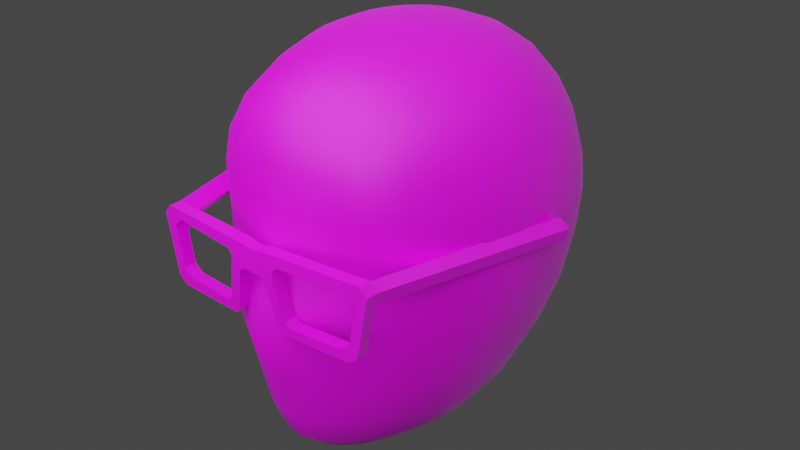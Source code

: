 # Source: user.blend  (saved by Blender 3.0.42; exported with 4.5.12 LTS)
import bpy
from mathutils import Matrix  # noqa: F401  (used for matrix-valued properties, if any)

bpy.ops.wm.read_factory_settings(use_empty=True)
scene = bpy.context.scene
scene.name = 'Scene'

# ---- collections
col_collection = bpy.data.collections.new('Collection'); scene.collection.children.link(col_collection)

# ---- images (referenced by path relative to the original .blend; pixels are not part of the script)
import os
ASSET_DIR = os.environ.get("B2B_ASSET_DIR", "")  # directory of the original .blend (textures are referenced by path, not embedded)
HERE = os.path.dirname(os.path.abspath(__file__))  # packed textures are extracted next to this script under _unpacked/

def load_image(name, relpath, width, height, colorspace="sRGB"):
    """Load a texture the original file referenced (path relative to the .blend, or extracted next to this script)."""
    p = next((c for c in (os.path.join(HERE, relpath), os.path.join(ASSET_DIR, relpath)) if relpath and os.path.exists(c)), "")
    if p:
        img = bpy.data.images.load(p, check_existing=True)
        img.name = name
    else:  # same state as the original file: an image datablock whose file is absent (Cycles renders it pink)
        img = bpy.data.images.new(name, width, height)
        img.source = "FILE"
        img.filepath = "//" + (relpath or name)
    img.colorspace_settings.name = colorspace
    return img
img_face_png = load_image('Face.png', 'Face.png', 1024, 1024, 'sRGB')

# ---- materials (node trees are filled in below, after node groups)
mat_material_001 = bpy.data.materials.new('Material.001')

# ---- node groups
ng_auto_smooth = bpy.data.node_groups.new('Auto Smooth', 'GeometryNodeTree')
_s = ng_auto_smooth.interface.new_socket(name='Geometry', in_out='OUTPUT', socket_type='NodeSocketGeometry')
_s = ng_auto_smooth.interface.new_socket(name='Geometry', in_out='INPUT', socket_type='NodeSocketGeometry')
_s = ng_auto_smooth.interface.new_socket(name='Angle', in_out='INPUT', socket_type='NodeSocketFloat')
_s.subtype = 'ANGLE'
_s.min_value = 0.0
_s.max_value = 3.142
ng_auto_smooth.is_modifier = True
_N = ng_auto_smooth.nodes; _L = ng_auto_smooth.links
n0 = _N.new('NodeGroupOutput'); n0.name = 'Group Output'; n0.location = (480, -100)
n1 = _N.new('NodeGroupInput'); n1.name = 'Group Input'; n1.location = (-420, -300)
n2 = _N.new('NodeGroupInput'); n2.name = 'Group Input.001'; n2.location = (-60, -100)
n3 = _N.new('GeometryNodeSetShadeSmooth'); n3.name = 'Set Shade Smooth'; n3.location = (120, -100)
n3.domain = 'EDGE'
n4 = _N.new('GeometryNodeSetShadeSmooth'); n4.name = 'Set Shade Smooth.001'; n4.location = (300, -100)
n5 = _N.new('GeometryNodeInputMeshEdgeAngle'); n5.name = 'Edge Angle'; n5.location = (-420, -220)
n6 = _N.new('GeometryNodeInputEdgeSmooth'); n6.name = 'Is Edge Smooth'; n6.location = (-60, -160)
n7 = _N.new('GeometryNodeInputShadeSmooth'); n7.name = 'Is Face Smooth'; n7.location = (-240, -340)
n8 = _N.new('FunctionNodeBooleanMath'); n8.name = 'Boolean Math'; n8.location = (-60, -220)
n9 = _N.new('FunctionNodeCompare'); n9.name = 'Compare'; n9.location = (-240, -180)
n9.operation = 'LESS_EQUAL'
_L.new(n5.outputs[0], n9.inputs[0])
_L.new(n4.outputs[0], n0.inputs[0])
_L.new(n1.outputs[1], n9.inputs[1])
_L.new(n9.outputs[0], n8.inputs[0])
_L.new(n7.outputs[0], n8.inputs[1])
_L.new(n2.outputs[0], n3.inputs[0])
_L.new(n6.outputs[0], n3.inputs[1])
_L.new(n3.outputs[0], n4.inputs[0])
_L.new(n8.outputs[0], n3.inputs[2])
n0.is_active_output = True

# ---- material node trees
mat_material_001.use_nodes = True; mat_material_001.node_tree.nodes.clear()
_N = mat_material_001.node_tree.nodes; _L = mat_material_001.node_tree.links
n0 = _N.new('ShaderNodeBsdfPrincipled'); n0.name = 'Principled BSDF'; n0.location = (10, 300)
n0.distribution = 'GGX'
n0.subsurface_method = 'RANDOM_WALK_SKIN'
n0.inputs[3].default_value = 1.45
n0.inputs[27].default_value = (0.0, 0.0, 0.0, 1.0)
n0.inputs[28].default_value = 1.0
n1 = _N.new('ShaderNodeOutputMaterial'); n1.name = 'Material Output'; n1.location = (300, 300)
n2 = _N.new('ShaderNodeTexImage'); n2.name = 'Image Texture'; n2.location = (-280, 270)
n2.image = img_face_png
_L.new(n0.outputs[0], n1.inputs[0])
_L.new(n2.outputs[0], n0.inputs[0])
n1.is_active_output = True

# ---- world
world_world = bpy.data.worlds.new('World'); scene.world = world_world
world_world.use_nodes = True; world_world.node_tree.nodes.clear()
_N = world_world.node_tree.nodes; _L = world_world.node_tree.links
n0 = _N.new('ShaderNodeOutputWorld'); n0.name = 'World Output'; n0.location = (300, 300)
n1 = _N.new('ShaderNodeBackground'); n1.name = 'Background'; n1.location = (10, 300)
n1.inputs[0].default_value = (0.05088, 0.05088, 0.05088, 1.0)
_L.new(n1.outputs[0], n0.inputs[0])
n0.is_active_output = True
world_world.color = (0.05088, 0.05088, 0.05088)
world_world.use_sun_shadow = False
world_world.sun_shadow_jitter_overblur = 0.0

# ---- lights
light_area = bpy.data.lights.new('Area', 'AREA')
light_area.transmission_factor = 0.0
light_area.energy = 785.4
light_area.shadow_soft_size = 1.0
light_area.shadow_maximum_resolution = 0.006
light_area.use_absolute_resolution = True
light_area.size = 1.0
light_area.size_y = 1.0
light_area_001 = bpy.data.lights.new('Area.001', 'AREA')
light_area_001.transmission_factor = 0.0
light_area_001.energy = 392.7
light_area_001.shadow_soft_size = 1.0
light_area_001.shadow_maximum_resolution = 0.006
light_area_001.use_absolute_resolution = True
light_area_001.size = 1.0
light_area_001.size_y = 1.0

# ---- meshes
me_sphere = bpy.data.meshes.new('Sphere')
me_sphere.from_pydata([(0.0, -0.05316, -0.8832), (0.0, 0.1856, -0.8279), (0.0, 0.4247, -0.718), (0.0, 0.6427, -0.5103), (0.0, 0.8141, -0.2595), (0.0, 0.9239, -0.005552), (0.0, 0.9808, 0.2372), (0.0, 0.8315, 1.014), (0.0, 0.7071, 1.154), (0.0, 0.5556, 1.256), (-0.03376, -0.0573, -0.883), (-0.06621, 0.1777, -0.8273), (-0.09613, 0.4134, -0.7175), (-0.1223, 0.6288, -0.5103), (-0.1439, 0.798, -0.2595), (-0.1599, 0.9061, -0.005552), (-0.1697, 0.9619, 0.2372), (-0.173, 0.9808, 0.4578), (-0.1697, 0.9619, 0.6548), (-0.1599, 0.9061, 0.8424), (-0.1439, 0.8155, 1.014), (-0.1223, 0.6935, 1.154), (-0.09613, 0.5449, 1.256), (-0.06621, 0.3753, 1.323), (-0.03376, 0.1913, 1.358), (-0.06621, -0.06957, -0.8825), (-0.1299, 0.1539, -0.8257), (-0.1886, 0.3798, -0.7159), (-0.24, 0.5875, -0.5103), (-0.2822, 0.7505, -0.2595), (-0.3136, 0.8536, -0.005552), (-0.3329, 0.9061, 0.2372), (-0.3394, 0.9239, 0.4578), (-0.3329, 0.9061, 0.6548), (-0.3136, 0.8536, 0.8424), (-0.2822, 0.7682, 1.014), (-0.24, 0.6533, 1.154), (-0.1886, 0.5133, 1.256), (-0.1299, 0.3536, 1.323), (-0.06621, 0.1802, 1.358), (-0.09613, -0.08951, -0.8816), (-0.1886, 0.1154, -0.8231), (-0.2737, 0.3251, -0.7133), (-0.3484, 0.52, -0.5103), (-0.4097, 0.6732, -0.2595), (-0.4552, 0.7682, -0.005552), (-0.4833, 0.8155, 0.2372), (-0.4927, 0.8315, 0.4578), (-0.4833, 0.8155, 0.6548), (-0.4552, 0.7682, 0.8424), (-0.4097, 0.6913, 1.014), (-0.3484, 0.5879, 1.154), (-0.2737, 0.4619, 1.256), (-0.1886, 0.3182, 1.323), (-0.09613, 0.1622, 1.358), (-0.1223, -0.1164, -0.8805), (-0.24, 0.06325, -0.8198), (-0.3484, 0.2509, -0.7097), (-0.4435, 0.4284, -0.5103), (-0.5214, 0.5692, -0.2595), (-0.5794, 0.6533, -0.005552), (-0.6151, 0.6935, 0.2372), (-0.6271, 0.7071, 0.4578), (-0.6151, 0.6935, 0.6548), (-0.5794, 0.6533, 0.8424), (-0.5214, 0.5879, 1.014), (-0.4435, 0.5, 1.154), (-0.3484, 0.3928, 1.256), (-0.24, 0.2706, 1.323), (-0.1223, 0.1379, 1.358), (-0.1439, -0.1495, -0.8794), (-0.2822, -0.0004793, -0.816), (-0.4097, 0.1599, -0.7052), (-0.5214, 0.3157, -0.5103), (-0.6132, 0.4411, -0.2595), (-0.6813, 0.5132, -0.005552), (-0.7233, 0.5449, 0.2372), (-0.7374, 0.5556, 0.4578), (-0.7233, 0.5449, 0.6548), (-0.6813, 0.5133, 0.8424), (-0.6132, 0.4619, 1.014), (-0.5214, 0.3928, 1.154), (-0.4097, 0.3087, 1.256), (-0.2822, 0.2126, 1.323), (-0.1439, 0.1084, 1.358), (-0.1599, -0.1887, -0.8783), (-0.3136, -0.0735, -0.8121), (-0.4552, 0.05527, -0.7), (-0.5794, 0.1855, -0.5103), (-0.6813, 0.2928, -0.2595), (-0.757, 0.3534, -0.005552), (-0.8028, 0.3753, 0.2372), (-0.8174, 0.3827, 0.4578), (-0.8016, 0.3753, 0.6548), (-0.7558, 0.3536, 0.8424), (-0.6812, 0.3182, 1.014), (-0.5794, 0.2706, 1.154), (-0.4552, 0.2126, 1.256), (-0.3136, 0.1464, 1.323), (-0.1599, 0.07466, 1.358), (-0.1697, -0.2332, -0.8774), (-0.3329, -0.153, -0.8084), (-0.4833, -0.05921, -0.6945), (-0.6151, 0.04242, -0.5097), (-0.7233, 0.1294, -0.2595), (-0.8034, 0.1781, -0.005552), (-0.8495, 0.1913, 0.2372), (-0.8641, 0.1951, 0.4578), (-0.8474, 0.1913, 0.6548), (-0.7997, 0.1802, 0.8424), (-0.7222, 0.1622, 1.014), (-0.6151, 0.1379, 1.154), (-0.4833, 0.1084, 1.256), (-0.3329, 0.07466, 1.323), (-0.1697, 0.03806, 1.358), (-0.173, -0.2815, -0.8768), (-0.3394, -0.2361, -0.8054), (-0.4927, -0.1792, -0.6893), (-0.6271, -0.1082, -0.5082), (-0.7374, -0.04348, -0.2595), (-0.8186, -0.007744, -0.005552), (-0.8646, -0.0003816, 0.2372), (-0.8787, -1.639e-07, 0.4578), (-0.8619, -8.941e-08, 0.6548), (-0.8139, -1.49e-07, 0.8424), (-0.7356, -1.043e-07, 1.014), (-0.6271, -4.47e-08, 1.154), (-0.4927, -1.118e-07, 1.256), (-0.3394, -9.686e-08, 1.323), (-0.173, -7.451e-08, 1.358), (-0.1697, -0.3319, -0.8766), (-0.3329, -0.3221, -0.8033), (-0.4833, -0.3001, -0.6849), (-0.6151, -0.2608, -0.506), (-0.7233, -0.2193, -0.2595), (-0.8029, -0.1973, -0.005552), (-0.848, -0.1953, 0.2372), (-0.8619, -0.1951, 0.4578), (-0.8453, -0.1913, 0.6548), (-0.7983, -0.1802, 0.8424), (-0.7215, -0.1622, 1.014), (-0.6151, -0.1379, 1.154), (-0.4833, -0.1084, 1.256), (-0.3329, -0.07466, 1.323), (-0.1697, -0.03806, 1.358), (-0.1599, -0.3824, -0.8766), (-0.3136, -0.4125, -0.8022), (-0.4552, -0.4171, -0.6817), (-0.5794, -0.4092, -0.5038), (-0.6813, -0.3913, -0.2595), (-0.7564, -0.3834, -0.005552), (-0.7988, -0.3866, 0.2372), (-0.8119, -0.3842, 0.4578), (-0.7963, -0.3801, 0.6548), (-0.752, -0.365, 0.8424), (-0.6795, -0.3259, 1.015), (-0.5792, -0.2711, 1.154), (-0.4552, -0.2126, 1.256), (-0.3136, -0.1464, 1.323), (-0.1599, -0.07466, 1.358), (-0.1439, -0.4307, -0.877), (-0.2822, -0.5026, -0.802), (-0.4097, -0.5296, -0.6798), (-0.5214, -0.5477, -0.502), (-0.6132, -0.5526, -0.2595), (-0.6812, -0.5585, -0.005552), (-0.7203, -0.5665, 0.2372), (-0.7326, -0.5656, 0.4578), (-0.7185, -0.5651, 0.6549), (-0.6755, -0.5516, 0.846), (-0.6072, -0.5, 1.022), (-0.5171, -0.4093, 1.16), (-0.4078, -0.3136, 1.259), (-0.2822, -0.2127, 1.323), (-0.1439, -0.1084, 1.358), (-0.1223, -0.4747, -0.8775), (-0.24, -0.5874, -0.8025), (-0.3484, -0.6396, -0.6792), (-0.4435, -0.6707, -0.5008), (-0.5214, -0.6964, -0.2595), (-0.5794, -0.7152, -0.005552), (-0.6145, -0.7242, 0.2372), (-0.6256, -0.7203, 0.4578), (-0.6102, -0.7429, 0.6598), (-0.5679, -0.7393, 0.857), (-0.5062, -0.672, 1.035), (-0.4314, -0.5469, 1.171), (-0.3429, -0.4075, 1.264), (-0.2394, -0.2722, 1.324), (-0.1223, -0.1379, 1.358), (-0.09613, -0.5119, -0.878), (-0.1886, -0.6615, -0.8034), (-0.2737, -0.7408, -0.6794), (-0.3484, -0.787, -0.5004), (-0.4097, -0.8165, -0.2595), (-0.4552, -0.8461, -0.005552), (-0.4833, -0.8299, 0.2372), (-0.4917, -0.8182, 0.4591), (-0.4744, -0.8535, 0.6665), (-0.4363, -0.865, 0.8671), (-0.3852, -0.7995, 1.047), (-0.3292, -0.6595, 1.181), (-0.2647, -0.4863, 1.268), (-0.1872, -0.3219, 1.325), (-0.09613, -0.1622, 1.358), (-0.06621, -0.5403, -0.8786), (-0.1299, -0.7199, -0.8044), (-0.1886, -0.8301, -0.6801), (-0.24, -0.8898, -0.5004), (-0.2822, -0.9184, -0.2595), (-0.3136, -0.9711, -0.005552), (-0.3329, -0.9188, 0.2372), (-0.3372, -0.8925, 0.4606), (-0.321, -0.9155, 0.6704), (-0.291, -0.9213, 0.8719), (-0.254, -0.8649, 1.052), (-0.2178, -0.7289, 1.185), (-0.1779, -0.5425, 1.27), (-0.1277, -0.3595, 1.326), (-0.06621, -0.1802, 1.358), (-0.03376, -0.5582, -0.8789), (-0.06621, -0.7578, -0.8051), (-0.09613, -0.8917, -0.6808), (-0.1223, -0.9614, -0.5007), (-0.1439, -1.015, -0.2595), (-0.1599, -1.072, -0.005552), (-0.1697, -1.044, 0.2372), (-0.1711, -0.9659, 0.4603), (-0.158, -0.9607, 0.6701), (-0.1372, -0.9472, 0.8721), (-0.1157, -0.8859, 1.052), (-0.09944, -0.7612, 1.185), (-0.08411, -0.5772, 1.272), (-0.06357, -0.3824, 1.327), (-0.03376, -0.1913, 1.358), (0.0, -0.5643, -0.879), (0.0, -0.7712, -0.8054), (0.0, -0.9145, -0.681), (0.0, -0.9874, -0.5008), (0.0, -1.055, -0.2595), (0.0, -1.171, -0.005552), (0.0, -1.117, 0.2372), (0.001478, -1.036, 0.4597), (0.01162, -0.9941, 0.67), (0.02291, -0.9699, 0.8724), (0.02817, -0.9108, 1.052), (0.02294, -0.7781, 1.185), (0.01203, -0.5884, 1.272), (0.002642, -0.3897, 1.327), (0.0, -0.1951, 1.358), (0.0, -0.3027, -0.9025), (0.0, 1.0, 0.4578), (0.0, 0.9808, 0.6548), (0.0, 0.9239, 0.8424), (0.0, 0.3827, 1.323), (0.0, 0.1951, 1.358), (0.0, -8.941e-08, 1.368), (0.03376, -0.0573, -0.883), (0.06621, 0.1777, -0.8273), (0.09613, 0.4134, -0.7175), (0.1223, 0.6288, -0.5103), (0.1439, 0.798, -0.2595), (0.1599, 0.9061, -0.005552), (0.1697, 0.9619, 0.2372), (0.173, 0.9808, 0.4578), (0.1697, 0.9619, 0.6548), (0.1599, 0.9061, 0.8424), (0.1439, 0.8155, 1.014), (0.1223, 0.6935, 1.154), (0.09613, 0.5449, 1.256), (0.06621, 0.3753, 1.323), (0.03376, 0.1913, 1.358), (0.06621, -0.06957, -0.8825), (0.1299, 0.1539, -0.8257), (0.1886, 0.3798, -0.7159), (0.24, 0.5875, -0.5103), (0.2822, 0.7505, -0.2595), (0.3136, 0.8536, -0.005552), (0.3329, 0.9061, 0.2372), (0.3394, 0.9239, 0.4578), (0.3329, 0.9061, 0.6548), (0.3136, 0.8536, 0.8424), (0.2822, 0.7682, 1.014), (0.24, 0.6533, 1.154), (0.1886, 0.5133, 1.256), (0.1299, 0.3536, 1.323), (0.06621, 0.1802, 1.358), (0.09613, -0.08951, -0.8816), (0.1886, 0.1154, -0.8231), (0.2737, 0.3251, -0.7133), (0.3484, 0.52, -0.5103), (0.4097, 0.6732, -0.2595), (0.4552, 0.7682, -0.005552), (0.4833, 0.8155, 0.2372), (0.4927, 0.8315, 0.4578), (0.4833, 0.8155, 0.6548), (0.4552, 0.7682, 0.8424), (0.4097, 0.6913, 1.014), (0.3484, 0.5879, 1.154), (0.2737, 0.4619, 1.256), (0.1886, 0.3182, 1.323), (0.09613, 0.1622, 1.358), (0.1223, -0.1164, -0.8805), (0.24, 0.06325, -0.8198), (0.3484, 0.2509, -0.7097), (0.4435, 0.4284, -0.5103), (0.5214, 0.5692, -0.2595), (0.5794, 0.6533, -0.005552), (0.6151, 0.6935, 0.2372), (0.6271, 0.7071, 0.4578), (0.6151, 0.6935, 0.6548), (0.5794, 0.6533, 0.8424), (0.5214, 0.5879, 1.014), (0.4435, 0.5, 1.154), (0.3484, 0.3928, 1.256), (0.24, 0.2706, 1.323), (0.1223, 0.1379, 1.358), (0.1439, -0.1495, -0.8794), (0.2822, -0.0004793, -0.816), (0.4097, 0.1599, -0.7052), (0.5214, 0.3157, -0.5103), (0.6132, 0.4411, -0.2595), (0.6813, 0.5132, -0.005552), (0.7233, 0.5449, 0.2372), (0.7374, 0.5556, 0.4578), (0.7233, 0.5449, 0.6548), (0.6813, 0.5133, 0.8424), (0.6132, 0.4619, 1.014), (0.5214, 0.3928, 1.154), (0.4097, 0.3087, 1.256), (0.2822, 0.2126, 1.323), (0.1439, 0.1084, 1.358), (0.1599, -0.1887, -0.8783), (0.3136, -0.0735, -0.8121), (0.4552, 0.05527, -0.7), (0.5794, 0.1855, -0.5103), (0.6813, 0.2928, -0.2595), (0.757, 0.3534, -0.005552), (0.8028, 0.3753, 0.2372), (0.8174, 0.3827, 0.4578), (0.8016, 0.3753, 0.6548), (0.7558, 0.3536, 0.8424), (0.6812, 0.3182, 1.014), (0.5794, 0.2706, 1.154), (0.4552, 0.2126, 1.256), (0.3136, 0.1464, 1.323), (0.1599, 0.07466, 1.358), (0.1697, -0.2332, -0.8774), (0.3329, -0.153, -0.8084), (0.4833, -0.05921, -0.6945), (0.6151, 0.04242, -0.5097), (0.7233, 0.1294, -0.2595), (0.8034, 0.1781, -0.005552), (0.8495, 0.1913, 0.2372), (0.8641, 0.1951, 0.4578), (0.8474, 0.1913, 0.6548), (0.7997, 0.1802, 0.8424), (0.7222, 0.1622, 1.014), (0.6151, 0.1379, 1.154), (0.4833, 0.1084, 1.256), (0.3329, 0.07466, 1.323), (0.1697, 0.03806, 1.358), (0.173, -0.2815, -0.8768), (0.3394, -0.2361, -0.8054), (0.4927, -0.1792, -0.6893), (0.6271, -0.1082, -0.5082), (0.7374, -0.04348, -0.2595), (0.8186, -0.007744, -0.005552), (0.8646, -0.0003816, 0.2372), (0.8787, -1.639e-07, 0.4578), (0.8619, -8.941e-08, 0.6548), (0.8139, -1.49e-07, 0.8424), (0.7356, -1.043e-07, 1.014), (0.6271, -4.47e-08, 1.154), (0.4927, -1.118e-07, 1.256), (0.3394, -9.686e-08, 1.323), (0.173, -7.451e-08, 1.358), (0.1697, -0.3319, -0.8766), (0.3329, -0.3221, -0.8033), (0.4833, -0.3001, -0.6849), (0.6151, -0.2608, -0.506), (0.7233, -0.2193, -0.2595), (0.8029, -0.1973, -0.005552), (0.848, -0.1953, 0.2372), (0.8619, -0.1951, 0.4578), (0.8453, -0.1913, 0.6548), (0.7983, -0.1802, 0.8424), (0.7215, -0.1622, 1.014), (0.6151, -0.1379, 1.154), (0.4833, -0.1084, 1.256), (0.3329, -0.07466, 1.323), (0.1697, -0.03806, 1.358), (0.1599, -0.3824, -0.8766), (0.3136, -0.4125, -0.8022), (0.4552, -0.4171, -0.6817), (0.5794, -0.4092, -0.5038), (0.6813, -0.3913, -0.2595), (0.7564, -0.3834, -0.005552), (0.7988, -0.3866, 0.2372), (0.8119, -0.3842, 0.4578), (0.7963, -0.3801, 0.6548), (0.752, -0.365, 0.8424), (0.6796, -0.3259, 1.015), (0.5795, -0.2711, 1.154), (0.4552, -0.2126, 1.256), (0.3136, -0.1464, 1.323), (0.1599, -0.07466, 1.358), (0.1439, -0.4307, -0.877), (0.2822, -0.5026, -0.802), (0.4097, -0.5296, -0.6798), (0.5214, -0.5477, -0.502), (0.6132, -0.5526, -0.2595), (0.6812, -0.5585, -0.005552), (0.7203, -0.5665, 0.2372), (0.7326, -0.5656, 0.4578), (0.7186, -0.5651, 0.6549), (0.6809, -0.5516, 0.846), (0.6175, -0.5, 1.022), (0.5258, -0.4093, 1.16), (0.4115, -0.3136, 1.259), (0.2822, -0.2127, 1.323), (0.1439, -0.1084, 1.358), (0.1223, -0.4747, -0.8775), (0.24, -0.5874, -0.8025), (0.3484, -0.6396, -0.6792), (0.4435, -0.6707, -0.5008), (0.5214, -0.6964, -0.2595), (0.5794, -0.7152, -0.005552), (0.6145, -0.7242, 0.2372), (0.6256, -0.7203, 0.4578), (0.6177, -0.7416, 0.6598), (0.5902, -0.738, 0.857), (0.5367, -0.6716, 1.035), (0.4555, -0.5469, 1.171), (0.3539, -0.4075, 1.264), (0.2406, -0.2722, 1.324), (0.1223, -0.1379, 1.358), (0.09613, -0.5119, -0.878), (0.1886, -0.6615, -0.8034), (0.2737, -0.7408, -0.6794), (0.3484, -0.787, -0.5004), (0.4097, -0.8165, -0.2595), (0.4552, -0.8461, -0.005552), (0.4833, -0.8299, 0.2372), (0.4937, -0.8177, 0.4591), (0.4922, -0.852, 0.6665), (0.4741, -0.8643, 0.8671), (0.4341, -0.7996, 1.047), (0.3676, -0.6596, 1.181), (0.2828, -0.4863, 1.268), (0.19, -0.3219, 1.325), (0.09613, -0.1622, 1.358), (0.06621, -0.5403, -0.8786), (0.1299, -0.7199, -0.8044), (0.1886, -0.8301, -0.6801), (0.24, -0.8898, -0.5004), (0.2822, -0.9184, -0.2595), (0.3136, -0.9711, -0.005552), (0.3329, -0.9188, 0.2372), (0.3416, -0.8924, 0.4606), (0.3448, -0.9153, 0.6704), (0.3361, -0.9213, 0.8719), (0.3104, -0.8647, 1.052), (0.2622, -0.7291, 1.185), (0.1992, -0.5425, 1.27), (0.1321, -0.3595, 1.326), (0.06621, -0.1802, 1.358), (0.03376, -0.5582, -0.8789), (0.06621, -0.7578, -0.8051), (0.09613, -0.8917, -0.6808), (0.1223, -0.9614, -0.5007), (0.1439, -1.015, -0.2595), (0.1599, -1.072, -0.005552), (0.1697, -1.044, 0.2372), (0.1749, -0.9666, 0.4603), (0.1814, -0.9619, 0.6701), (0.1825, -0.9471, 0.8721), (0.172, -0.8852, 1.052), (0.1453, -0.7612, 1.185), (0.1081, -0.5772, 1.272), (0.06886, -0.3824, 1.327), (0.03376, -0.1913, 1.358)], [], [(4, 3, 13, 14), (9, 8, 21, 22), (5, 4, 14, 15), (254, 9, 22, 23), (6, 5, 15, 16), (255, 254, 23, 24), (251, 6, 16, 17), (0, 250, 10), (256, 255, 24), (252, 251, 17, 18), (1, 0, 10, 11), (253, 252, 18, 19), (2, 1, 11, 12), (7, 253, 19, 20), (3, 2, 12, 13), (8, 7, 20, 21), (13, 12, 27, 28), (21, 20, 35, 36), (14, 13, 28, 29), (22, 21, 36, 37), (15, 14, 29, 30), (23, 22, 37, 38), (16, 15, 30, 31), (24, 23, 38, 39), (17, 16, 31, 32), (10, 250, 25), (256, 24, 39), (18, 17, 32, 33), (11, 10, 25, 26), (19, 18, 33, 34), (12, 11, 26, 27), (20, 19, 34, 35), (32, 31, 46, 47), (25, 250, 40), (256, 39, 54), (33, 32, 47, 48), (26, 25, 40, 41), (34, 33, 48, 49), (27, 26, 41, 42), (35, 34, 49, 50), (28, 27, 42, 43), (36, 35, 50, 51), (29, 28, 43, 44), (37, 36, 51, 52), (30, 29, 44, 45), (38, 37, 52, 53), (31, 30, 45, 46), (39, 38, 53, 54), (51, 50, 65, 66), (44, 43, 58, 59), (52, 51, 66, 67), (45, 44, 59, 60), (53, 52, 67, 68), (46, 45, 60, 61), (54, 53, 68, 69), (47, 46, 61, 62), (40, 250, 55), (256, 54, 69), (48, 47, 62, 63), (41, 40, 55, 56), (49, 48, 63, 64), (42, 41, 56, 57), (50, 49, 64, 65), (43, 42, 57, 58), (55, 250, 70), (256, 69, 84), (63, 62, 77, 78), (56, 55, 70, 71), (64, 63, 78, 79), (57, 56, 71, 72), (65, 64, 79, 80), (58, 57, 72, 73), (66, 65, 80, 81), (59, 58, 73, 74), (67, 66, 81, 82), (60, 59, 74, 75), (68, 67, 82, 83), (61, 60, 75, 76), (69, 68, 83, 84), (62, 61, 76, 77), (74, 73, 88, 89), (82, 81, 96, 97), (75, 74, 89, 90), (83, 82, 97, 98), (76, 75, 90, 91), (84, 83, 98, 99), (77, 76, 91, 92), (70, 250, 85), (256, 84, 99), (78, 77, 92, 93), (71, 70, 85, 86), (79, 78, 93, 94), (72, 71, 86, 87), (80, 79, 94, 95), (73, 72, 87, 88), (81, 80, 95, 96), (93, 92, 107, 108), (86, 85, 100, 101), (94, 93, 108, 109), (87, 86, 101, 102), (95, 94, 109, 110), (88, 87, 102, 103), (96, 95, 110, 111), (89, 88, 103, 104), (97, 96, 111, 112), (90, 89, 104, 105), (98, 97, 112, 113), (91, 90, 105, 106), (99, 98, 113, 114), (92, 91, 106, 107), (85, 250, 100), (256, 99, 114), (112, 111, 126, 127), (105, 104, 119, 120), (113, 112, 127, 128), (106, 105, 120, 121), (114, 113, 128, 129), (107, 106, 121, 122), (100, 250, 115), (256, 114, 129), (108, 107, 122, 123), (101, 100, 115, 116), (109, 108, 123, 124), (102, 101, 116, 117), (110, 109, 124, 125), (103, 102, 117, 118), (111, 110, 125, 126), (104, 103, 118, 119), (124, 123, 138, 139), (117, 116, 131, 132), (125, 124, 139, 140), (118, 117, 132, 133), (126, 125, 140, 141), (119, 118, 133, 134), (127, 126, 141, 142), (120, 119, 134, 135), (128, 127, 142, 143), (121, 120, 135, 136), (129, 128, 143, 144), (122, 121, 136, 137), (115, 250, 130), (256, 129, 144), (123, 122, 137, 138), (116, 115, 130, 131), (143, 142, 157, 158), (136, 135, 150, 151), (144, 143, 158, 159), (137, 136, 151, 152), (130, 250, 145), (256, 144, 159), (138, 137, 152, 153), (131, 130, 145, 146), (139, 138, 153, 154), (132, 131, 146, 147), (140, 139, 154, 155), (133, 132, 147, 148), (141, 140, 155, 156), (134, 133, 148, 149), (142, 141, 156, 157), (135, 134, 149, 150), (147, 146, 161, 162), (155, 154, 169, 170), (148, 147, 162, 163), (156, 155, 170, 171), (149, 148, 163, 164), (157, 156, 171, 172), (150, 149, 164, 165), (158, 157, 172, 173), (151, 150, 165, 166), (159, 158, 173, 174), (152, 151, 166, 167), (145, 250, 160), (256, 159, 174), (153, 152, 167, 168), (146, 145, 160, 161), (154, 153, 168, 169), (166, 165, 180, 181), (174, 173, 188, 189), (167, 166, 181, 182), (160, 250, 175), (256, 174, 189), (168, 167, 182, 183), (161, 160, 175, 176), (169, 168, 183, 184), (162, 161, 176, 177), (170, 169, 184, 185), (163, 162, 177, 178), (171, 170, 185, 186), (164, 163, 178, 179), (172, 171, 186, 187), (165, 164, 179, 180), (173, 172, 187, 188), (185, 184, 199, 200), (178, 177, 192, 193), (186, 185, 200, 201), (179, 178, 193, 194), (187, 186, 201, 202), (180, 179, 194, 195), (188, 187, 202, 203), (181, 180, 195, 196), (189, 188, 203, 204), (182, 181, 196, 197), (175, 250, 190), (256, 189, 204), (183, 182, 197, 198), (176, 175, 190, 191), (184, 183, 198, 199), (177, 176, 191, 192), (204, 203, 218, 219), (197, 196, 211, 212), (190, 250, 205), (256, 204, 219), (198, 197, 212, 213), (191, 190, 205, 206), (199, 198, 213, 214), (192, 191, 206, 207), (200, 199, 214, 215), (193, 192, 207, 208), (201, 200, 215, 216), (194, 193, 208, 209), (202, 201, 216, 217), (195, 194, 209, 210), (203, 202, 217, 218), (196, 195, 210, 211), (208, 207, 222, 223), (216, 215, 230, 231), (209, 208, 223, 224), (217, 216, 231, 232), (210, 209, 224, 225), (218, 217, 232, 233), (211, 210, 225, 226), (219, 218, 233, 234), (212, 211, 226, 227), (205, 250, 220), (256, 219, 234), (213, 212, 227, 228), (206, 205, 220, 221), (214, 213, 228, 229), (207, 206, 221, 222), (215, 214, 229, 230), (227, 226, 241, 242), (220, 250, 235), (256, 234, 249), (228, 227, 242, 243), (221, 220, 235, 236), (229, 228, 243, 244), (222, 221, 236, 237), (230, 229, 244, 245), (223, 222, 237, 238), (231, 230, 245, 246), (224, 223, 238, 239), (232, 231, 246, 247), (225, 224, 239, 240), (233, 232, 247, 248), (226, 225, 240, 241), (234, 233, 248, 249), (4, 261, 260, 3), (9, 269, 268, 8), (5, 262, 261, 4), (254, 270, 269, 9), (6, 263, 262, 5), (255, 271, 270, 254), (251, 264, 263, 6), (0, 257, 250), (256, 271, 255), (252, 265, 264, 251), (1, 258, 257, 0), (253, 266, 265, 252), (2, 259, 258, 1), (7, 267, 266, 253), (3, 260, 259, 2), (8, 268, 267, 7), (260, 275, 274, 259), (268, 283, 282, 267), (261, 276, 275, 260), (269, 284, 283, 268), (262, 277, 276, 261), (270, 285, 284, 269), (263, 278, 277, 262), (271, 286, 285, 270), (264, 279, 278, 263), (257, 272, 250), (256, 286, 271), (265, 280, 279, 264), (258, 273, 272, 257), (266, 281, 280, 265), (259, 274, 273, 258), (267, 282, 281, 266), (279, 294, 293, 278), (272, 287, 250), (256, 301, 286), (280, 295, 294, 279), (273, 288, 287, 272), (281, 296, 295, 280), (274, 289, 288, 273), (282, 297, 296, 281), (275, 290, 289, 274), (283, 298, 297, 282), (276, 291, 290, 275), (284, 299, 298, 283), (277, 292, 291, 276), (285, 300, 299, 284), (278, 293, 292, 277), (286, 301, 300, 285), (298, 313, 312, 297), (291, 306, 305, 290), (299, 314, 313, 298), (292, 307, 306, 291), (300, 315, 314, 299), (293, 308, 307, 292), (301, 316, 315, 300), (294, 309, 308, 293), (287, 302, 250), (256, 316, 301), (295, 310, 309, 294), (288, 303, 302, 287), (296, 311, 310, 295), (289, 304, 303, 288), (297, 312, 311, 296), (290, 305, 304, 289), (302, 317, 250), (256, 331, 316), (310, 325, 324, 309), (303, 318, 317, 302), (311, 326, 325, 310), (304, 319, 318, 303), (312, 327, 326, 311), (305, 320, 319, 304), (313, 328, 327, 312), (306, 321, 320, 305), (314, 329, 328, 313), (307, 322, 321, 306), (315, 330, 329, 314), (308, 323, 322, 307), (316, 331, 330, 315), (309, 324, 323, 308), (321, 336, 335, 320), (329, 344, 343, 328), (322, 337, 336, 321), (330, 345, 344, 329), (323, 338, 337, 322), (331, 346, 345, 330), (324, 339, 338, 323), (317, 332, 250), (256, 346, 331), (325, 340, 339, 324), (318, 333, 332, 317), (326, 341, 340, 325), (319, 334, 333, 318), (327, 342, 341, 326), (320, 335, 334, 319), (328, 343, 342, 327), (340, 355, 354, 339), (333, 348, 347, 332), (341, 356, 355, 340), (334, 349, 348, 333), (342, 357, 356, 341), (335, 350, 349, 334), (343, 358, 357, 342), (336, 351, 350, 335), (344, 359, 358, 343), (337, 352, 351, 336), (345, 360, 359, 344), (338, 353, 352, 337), (346, 361, 360, 345), (339, 354, 353, 338), (332, 347, 250), (256, 361, 346), (359, 374, 373, 358), (352, 367, 366, 351), (360, 375, 374, 359), (353, 368, 367, 352), (361, 376, 375, 360), (354, 369, 368, 353), (347, 362, 250), (256, 376, 361), (355, 370, 369, 354), (348, 363, 362, 347), (356, 371, 370, 355), (349, 364, 363, 348), (357, 372, 371, 356), (350, 365, 364, 349), (358, 373, 372, 357), (351, 366, 365, 350), (371, 386, 385, 370), (364, 379, 378, 363), (372, 387, 386, 371), (365, 380, 379, 364), (373, 388, 387, 372), (366, 381, 380, 365), (374, 389, 388, 373), (367, 382, 381, 366), (375, 390, 389, 374), (368, 383, 382, 367), (376, 391, 390, 375), (369, 384, 383, 368), (362, 377, 250), (256, 391, 376), (370, 385, 384, 369), (363, 378, 377, 362), (390, 405, 404, 389), (383, 398, 397, 382), (391, 406, 405, 390), (384, 399, 398, 383), (377, 392, 250), (256, 406, 391), (385, 400, 399, 384), (378, 393, 392, 377), (386, 401, 400, 385), (379, 394, 393, 378), (387, 402, 401, 386), (380, 395, 394, 379), (388, 403, 402, 387), (381, 396, 395, 380), (389, 404, 403, 388), (382, 397, 396, 381), (394, 409, 408, 393), (402, 417, 416, 401), (395, 410, 409, 394), (403, 418, 417, 402), (396, 411, 410, 395), (404, 419, 418, 403), (397, 412, 411, 396), (405, 420, 419, 404), (398, 413, 412, 397), (406, 421, 420, 405), (399, 414, 413, 398), (392, 407, 250), (256, 421, 406), (400, 415, 414, 399), (393, 408, 407, 392), (401, 416, 415, 400), (413, 428, 427, 412), (421, 436, 435, 420), (414, 429, 428, 413), (407, 422, 250), (256, 436, 421), (415, 430, 429, 414), (408, 423, 422, 407), (416, 431, 430, 415), (409, 424, 423, 408), (417, 432, 431, 416), (410, 425, 424, 409), (418, 433, 432, 417), (411, 426, 425, 410), (419, 434, 433, 418), (412, 427, 426, 411), (420, 435, 434, 419), (432, 447, 446, 431), (425, 440, 439, 424), (433, 448, 447, 432), (426, 441, 440, 425), (434, 449, 448, 433), (427, 442, 441, 426), (435, 450, 449, 434), (428, 443, 442, 427), (436, 451, 450, 435), (429, 444, 443, 428), (422, 437, 250), (256, 451, 436), (430, 445, 444, 429), (423, 438, 437, 422), (431, 446, 445, 430), (424, 439, 438, 423), (451, 466, 465, 450), (444, 459, 458, 443), (437, 452, 250), (256, 466, 451), (445, 460, 459, 444), (438, 453, 452, 437), (446, 461, 460, 445), (439, 454, 453, 438), (447, 462, 461, 446), (440, 455, 454, 439), (448, 463, 462, 447), (441, 456, 455, 440), (449, 464, 463, 448), (442, 457, 456, 441), (450, 465, 464, 449), (443, 458, 457, 442), (455, 470, 469, 454), (463, 478, 477, 462), (456, 471, 470, 455), (464, 479, 478, 463), (457, 472, 471, 456), (465, 480, 479, 464), (458, 473, 472, 457), (466, 481, 480, 465), (459, 474, 473, 458), (452, 467, 250), (256, 481, 466), (460, 475, 474, 459), (453, 468, 467, 452), (461, 476, 475, 460), (454, 469, 468, 453), (462, 477, 476, 461), (474, 242, 241, 473), (467, 235, 250), (256, 249, 481), (475, 243, 242, 474), (468, 236, 235, 467), (476, 244, 243, 475), (469, 237, 236, 468), (477, 245, 244, 476), (470, 238, 237, 469), (478, 246, 245, 477), (471, 239, 238, 470), (479, 247, 246, 478), (472, 240, 239, 471), (480, 248, 247, 479), (473, 241, 240, 472), (481, 249, 248, 480)])
me_sphere.polygons.foreach_set('use_smooth', [True] * 512)
_uv = me_sphere.uv_layers.new(name='UVMap')
_uv.uv.foreach_set('vector', [0.2042, 0.2686, 0.1587, 0.2686, 0.1577, 0.2472, 0.2032, 0.2448, 0.473, 0.2686, 0.4345, 0.2686, 0.435, 0.2419, 0.4742, 0.2437, 0.2438, 0.2686, 0.2042, 0.2686, 0.2032, 0.2448, 0.2431, 0.2429, 0.04939, 0.5962, 0.02299, 0.5744, 0.03739, 0.5601, 0.05901, 0.5865, 0.2791, 0.2686, 0.2438, 0.2686, 0.2431, 0.2429, 0.2785, 0.2414, 0.07597, 0.618, 0.04939, 0.5962, 0.05901, 0.5865, 0.08081, 0.6132, 0.3105, 0.2686, 0.2791, 0.2686, 0.2785, 0.2414, 0.3102, 0.2406, 0.2807, 0.5817, 0.2767, 0.6224, 0.2738, 0.5818, 0.1029, 0.6402, 0.07597, 0.618, 0.08081, 0.6132, 0.3392, 0.2686, 0.3105, 0.2686, 0.3102, 0.2406, 0.339, 0.2403, 0.285, 0.5372, 0.2807, 0.5817, 0.2738, 0.5818, 0.2711, 0.5373, 0.3689, 0.2686, 0.3392, 0.2686, 0.339, 0.2403, 0.3689, 0.2404, 0.1099, 0.2686, 0.05962, 0.2686, 0.05898, 0.2532, 0.1089, 0.2501, 0.4006, 0.2686, 0.3689, 0.2686, 0.3689, 0.2404, 0.4009, 0.2409, 0.1587, 0.2686, 0.1099, 0.2686, 0.1089, 0.2501, 0.1577, 0.2472, 0.4345, 0.2686, 0.4006, 0.2686, 0.4009, 0.2409, 0.435, 0.2419, 0.1577, 0.2472, 0.1089, 0.2501, 0.1058, 0.2316, 0.1546, 0.2258, 0.435, 0.2419, 0.4009, 0.2409, 0.4019, 0.2129, 0.4366, 0.215, 0.2032, 0.2448, 0.1577, 0.2472, 0.1546, 0.2258, 0.2006, 0.2209, 0.4742, 0.2437, 0.435, 0.2419, 0.4366, 0.215, 0.4765, 0.2183, 0.2431, 0.2429, 0.2032, 0.2448, 0.2006, 0.2209, 0.241, 0.2168, 0.05901, 0.5865, 0.03739, 0.5601, 0.0543, 0.5489, 0.07033, 0.579, 0.2785, 0.2414, 0.2431, 0.2429, 0.241, 0.2168, 0.2771, 0.2138, 0.08081, 0.6132, 0.05901, 0.5865, 0.07033, 0.579, 0.0865, 0.6094, 0.3102, 0.2406, 0.2785, 0.2414, 0.2771, 0.2138, 0.3093, 0.2121, 0.2738, 0.5818, 0.2767, 0.6224, 0.267, 0.5834, 0.1029, 0.6402, 0.08081, 0.6132, 0.0865, 0.6094, 0.339, 0.2403, 0.3102, 0.2406, 0.3093, 0.2121, 0.3388, 0.2115, 0.2711, 0.5373, 0.2738, 0.5818, 0.267, 0.5834, 0.2574, 0.5404, 0.3689, 0.2404, 0.339, 0.2403, 0.3388, 0.2115, 0.3693, 0.2117, 0.1089, 0.2501, 0.05898, 0.2532, 0.05644, 0.2379, 0.1058, 0.2316, 0.4009, 0.2409, 0.3689, 0.2404, 0.3693, 0.2117, 0.4019, 0.2129, 0.3093, 0.2121, 0.2771, 0.2138, 0.2746, 0.1854, 0.3079, 0.1829, 0.267, 0.5834, 0.2767, 0.6224, 0.2605, 0.5864, 0.1029, 0.6402, 0.0865, 0.6094, 0.09282, 0.6068, 0.3388, 0.2115, 0.3093, 0.2121, 0.3079, 0.1829, 0.3384, 0.182, 0.2574, 0.5404, 0.267, 0.5834, 0.2605, 0.5864, 0.2444, 0.5462, 0.3693, 0.2117, 0.3388, 0.2115, 0.3384, 0.182, 0.3699, 0.1824, 0.1058, 0.2316, 0.05644, 0.2379, 0.05199, 0.2227, 0.1005, 0.2131, 0.4019, 0.2129, 0.3693, 0.2117, 0.3699, 0.1824, 0.4035, 0.1842, 0.1546, 0.2258, 0.1058, 0.2316, 0.1005, 0.2131, 0.1492, 0.2042, 0.4366, 0.215, 0.4019, 0.2129, 0.4035, 0.1842, 0.4392, 0.1874, 0.2006, 0.2209, 0.1546, 0.2258, 0.1492, 0.2042, 0.196, 0.1966, 0.4765, 0.2183, 0.4366, 0.215, 0.4392, 0.1874, 0.4798, 0.1925, 0.241, 0.2168, 0.2006, 0.2209, 0.196, 0.1966, 0.2374, 0.1903, 0.07033, 0.579, 0.0543, 0.5489, 0.07307, 0.5411, 0.0829, 0.5738, 0.2771, 0.2138, 0.241, 0.2168, 0.2374, 0.1903, 0.2746, 0.1854, 0.0865, 0.6094, 0.07033, 0.579, 0.0829, 0.5738, 0.09282, 0.6068, 0.4392, 0.1874, 0.4035, 0.1842, 0.4061, 0.1545, 0.4428, 0.1592, 0.196, 0.1966, 0.1492, 0.2042, 0.1414, 0.1824, 0.1894, 0.1718, 0.4798, 0.1925, 0.4392, 0.1874, 0.4428, 0.1592, 0.4843, 0.1663, 0.2374, 0.1903, 0.196, 0.1966, 0.1894, 0.1718, 0.2322, 0.1628, 0.0829, 0.5738, 0.07307, 0.5411, 0.09298, 0.5372, 0.09623, 0.5712, 0.2746, 0.1854, 0.2374, 0.1903, 0.2322, 0.1628, 0.2709, 0.156, 0.09282, 0.6068, 0.0829, 0.5738, 0.09623, 0.5712, 0.09953, 0.6054, 0.3079, 0.1829, 0.2746, 0.1854, 0.2709, 0.156, 0.3059, 0.1524, 0.2605, 0.5864, 0.2767, 0.6224, 0.2547, 0.5907, 0.1029, 0.6402, 0.09282, 0.6068, 0.09953, 0.6054, 0.3384, 0.182, 0.3079, 0.1829, 0.3059, 0.1524, 0.338, 0.1511, 0.2444, 0.5462, 0.2605, 0.5864, 0.2547, 0.5907, 0.2327, 0.5547, 0.3699, 0.1824, 0.3384, 0.182, 0.338, 0.1511, 0.371, 0.1518, 0.1005, 0.2131, 0.05199, 0.2227, 0.04559, 0.2077, 0.09286, 0.1946, 0.4035, 0.1842, 0.3699, 0.1824, 0.371, 0.1518, 0.4061, 0.1545, 0.1492, 0.2042, 0.1005, 0.2131, 0.09286, 0.1946, 0.1414, 0.1824, 0.2547, 0.5907, 0.2767, 0.6224, 0.2498, 0.5962, 0.1029, 0.6402, 0.09953, 0.6054, 0.1064, 0.6054, 0.338, 0.1511, 0.3059, 0.1524, 0.3033, 0.12, 0.3375, 0.1184, 0.2327, 0.5547, 0.2547, 0.5907, 0.2498, 0.5962, 0.2226, 0.5655, 0.371, 0.1518, 0.338, 0.1511, 0.3375, 0.1184, 0.3728, 0.1195, 0.09286, 0.1946, 0.04559, 0.2077, 0.03719, 0.1932, 0.08267, 0.1761, 0.4061, 0.1545, 0.371, 0.1518, 0.3728, 0.1195, 0.4097, 0.1235, 0.1414, 0.1824, 0.09286, 0.1946, 0.08267, 0.1761, 0.1308, 0.1603, 0.4428, 0.1592, 0.4061, 0.1545, 0.4097, 0.1235, 0.4479, 0.1302, 0.1894, 0.1718, 0.1414, 0.1824, 0.1308, 0.1603, 0.1802, 0.1462, 0.4843, 0.1663, 0.4428, 0.1592, 0.4479, 0.1302, 0.4901, 0.1398, 0.2322, 0.1628, 0.1894, 0.1718, 0.1802, 0.1462, 0.225, 0.1341, 0.09623, 0.5712, 0.09298, 0.5372, 0.1133, 0.5373, 0.1098, 0.5712, 0.2709, 0.156, 0.2322, 0.1628, 0.225, 0.1341, 0.266, 0.1249, 0.09953, 0.6054, 0.09623, 0.5712, 0.1098, 0.5712, 0.1064, 0.6054, 0.3059, 0.1524, 0.2709, 0.156, 0.266, 0.1249, 0.3033, 0.12, 0.1802, 0.1462, 0.1308, 0.1603, 0.1168, 0.138, 0.168, 0.1194, 0.4901, 0.1398, 0.4479, 0.1302, 0.455, 0.1002, 0.4977, 0.1132, 0.225, 0.1341, 0.1802, 0.1462, 0.168, 0.1194, 0.2155, 0.1038, 0.1098, 0.5712, 0.1133, 0.5373, 0.1331, 0.5413, 0.1232, 0.5739, 0.266, 0.1249, 0.225, 0.1341, 0.2155, 0.1038, 0.2593, 0.09152, 0.1064, 0.6054, 0.1098, 0.5712, 0.1232, 0.5739, 0.1131, 0.6068, 0.3033, 0.12, 0.266, 0.1249, 0.2593, 0.09152, 0.2998, 0.08508, 0.2498, 0.5962, 0.2767, 0.6224, 0.2459, 0.6026, 0.1029, 0.6402, 0.1064, 0.6054, 0.1131, 0.6068, 0.3375, 0.1184, 0.3033, 0.12, 0.2998, 0.08508, 0.3372, 0.08314, 0.2226, 0.5655, 0.2498, 0.5962, 0.2459, 0.6026, 0.2146, 0.5783, 0.3728, 0.1195, 0.3375, 0.1184, 0.3372, 0.08314, 0.3754, 0.08495, 0.08267, 0.1761, 0.03719, 0.1932, 0.02676, 0.1794, 0.06967, 0.158, 0.4097, 0.1235, 0.3728, 0.1195, 0.3754, 0.08495, 0.415, 0.0907, 0.1308, 0.1603, 0.08267, 0.1761, 0.06967, 0.158, 0.1168, 0.138, 0.4479, 0.1302, 0.4097, 0.1235, 0.415, 0.0907, 0.455, 0.1002, 0.3372, 0.08314, 0.2998, 0.08508, 0.2954, 0.04655, 0.3371, 0.04417, 0.2146, 0.5783, 0.2459, 0.6026, 0.2432, 0.6097, 0.209, 0.5926, 0.3754, 0.08495, 0.3372, 0.08314, 0.3371, 0.04417, 0.3795, 0.04712, 0.06967, 0.158, 0.02676, 0.1794, 0.01432, 0.1667, 0.05356, 0.1404, 0.415, 0.0907, 0.3754, 0.08495, 0.3795, 0.04712, 0.4227, 0.05561, 0.1168, 0.138, 0.06967, 0.158, 0.05356, 0.1404, 0.09915, 0.1154, 0.455, 0.1002, 0.415, 0.0907, 0.4227, 0.05561, 0.4647, 0.06911, 0.168, 0.1194, 0.1168, 0.138, 0.09915, 0.1154, 0.1518, 0.09118, 0.4977, 0.1132, 0.455, 0.1002, 0.4647, 0.06911, 0.5074, 0.08672, 0.2155, 0.1038, 0.168, 0.1194, 0.1518, 0.09118, 0.2027, 0.07114, 0.1232, 0.5739, 0.1331, 0.5413, 0.1518, 0.5491, 0.1357, 0.5791, 0.2593, 0.09152, 0.2155, 0.1038, 0.2027, 0.07114, 0.2506, 0.05513, 0.1131, 0.6068, 0.1232, 0.5739, 0.1357, 0.5791, 0.1194, 0.6094, 0.2998, 0.08508, 0.2593, 0.09152, 0.2506, 0.05513, 0.2954, 0.04655, 0.2459, 0.6026, 0.2767, 0.6224, 0.2432, 0.6097, 0.1029, 0.6402, 0.1131, 0.6068, 0.1194, 0.6094, 0.5074, 0.08672, 0.4647, 0.06911, 0.4786, 0.03685, 0.5198, 0.0611, 0.2027, 0.07114, 0.1518, 0.09118, 0.1308, 0.06141, 0.1856, 0.03515, 0.1357, 0.5791, 0.1518, 0.5491, 0.1687, 0.5604, 0.147, 0.5867, 0.2506, 0.05513, 0.2027, 0.07114, 0.1856, 0.03515, 0.2388, 0.01465, 0.1194, 0.6094, 0.1357, 0.5791, 0.147, 0.5867, 0.1251, 0.6132, 0.2954, 0.04655, 0.2506, 0.05513, 0.2388, 0.01465, 0.2897, 0.003012, 0.2432, 0.6097, 0.2767, 0.6224, 0.2419, 0.6172, 0.1029, 0.6402, 0.1194, 0.6094, 0.1251, 0.6132, 0.3371, 0.04417, 0.2954, 0.04655, 0.2897, 0.003012, 0.3375, 0.0, 0.209, 0.5926, 0.2432, 0.6097, 0.2419, 0.6172, 0.206, 0.6079, 0.3795, 0.04712, 0.3371, 0.04417, 0.3375, 0.0, 0.3859, 0.004771, 0.05356, 0.1404, 0.01432, 0.1667, 0.0, 0.1559, 0.0341, 0.1242, 0.4227, 0.05561, 0.3795, 0.04712, 0.3859, 0.004771, 0.434, 0.01744, 0.09915, 0.1154, 0.05356, 0.1404, 0.0341, 0.1242, 0.07706, 0.09286, 0.4647, 0.06911, 0.4227, 0.05561, 0.434, 0.01744, 0.4786, 0.03685, 0.1518, 0.09118, 0.09915, 0.1154, 0.07706, 0.09286, 0.1308, 0.06141, 0.8966, 0.5242, 0.8556, 0.5385, 0.8455, 0.4992, 0.8832, 0.4887, 0.5504, 0.4496, 0.5198, 0.4097, 0.5309, 0.3937, 0.5648, 0.4262, 0.9348, 0.5049, 0.8966, 0.5242, 0.8832, 0.4887, 0.9195, 0.4744, 0.5906, 0.4905, 0.5504, 0.4496, 0.5648, 0.4262, 0.6039, 0.4589, 0.9687, 0.4828, 0.9348, 0.5049, 0.9195, 0.4744, 0.9537, 0.4578, 0.6462, 0.5262, 0.5906, 0.4905, 0.6039, 0.4589, 0.6556, 0.488, 1.0, 0.459, 0.9687, 0.4828, 0.9537, 0.4578, 0.9874, 0.4393, 0.7059, 0.5465, 0.6462, 0.5262, 0.6556, 0.488, 0.7103, 0.5047, 0.147, 0.5867, 0.1687, 0.5604, 0.183, 0.5747, 0.1566, 0.5963, 0.7627, 0.5514, 0.7059, 0.5465, 0.7103, 0.5047, 0.7618, 0.509, 0.1251, 0.6132, 0.147, 0.5867, 0.1566, 0.5963, 0.1299, 0.6181, 0.8125, 0.5476, 0.7627, 0.5514, 0.7618, 0.509, 0.8066, 0.5062, 0.2419, 0.6172, 0.2767, 0.6224, 0.2418, 0.6249, 0.1029, 0.6402, 0.1251, 0.6132, 0.1299, 0.6181, 0.8556, 0.5385, 0.8125, 0.5476, 0.8066, 0.5062, 0.8455, 0.4992, 0.206, 0.6079, 0.2419, 0.6172, 0.2418, 0.6249, 0.2058, 0.6235, 0.1566, 0.5963, 0.183, 0.5747, 0.1942, 0.5916, 0.1641, 0.6076, 0.7618, 0.509, 0.7103, 0.5047, 0.7133, 0.4658, 0.7606, 0.4698, 0.1299, 0.6181, 0.1566, 0.5963, 0.1641, 0.6076, 0.1337, 0.6238, 0.8066, 0.5062, 0.7618, 0.509, 0.7606, 0.4698, 0.8019, 0.4685, 0.2418, 0.6249, 0.2767, 0.6224, 0.2432, 0.6324, 0.1029, 0.6402, 0.1299, 0.6181, 0.1337, 0.6238, 0.8455, 0.4992, 0.8066, 0.5062, 0.8019, 0.4685, 0.8377, 0.4624, 0.2058, 0.6235, 0.2418, 0.6249, 0.2432, 0.6324, 0.2084, 0.6388, 0.8832, 0.4887, 0.8455, 0.4992, 0.8377, 0.4624, 0.8723, 0.4533, 0.5648, 0.4262, 0.5309, 0.3937, 0.5401, 0.3768, 0.5761, 0.4029, 0.9195, 0.4744, 0.8832, 0.4887, 0.8723, 0.4533, 0.9074, 0.4435, 0.6039, 0.4589, 0.5648, 0.4262, 0.5761, 0.4029, 0.6144, 0.4288, 0.9537, 0.4578, 0.9195, 0.4744, 0.9074, 0.4435, 0.9423, 0.4322, 0.6556, 0.488, 0.6039, 0.4589, 0.6144, 0.4288, 0.6628, 0.4521, 0.9874, 0.4393, 0.9537, 0.4578, 0.9423, 0.4322, 0.9776, 0.4179, 0.7103, 0.5047, 0.6556, 0.488, 0.6628, 0.4521, 0.7133, 0.4658, 0.5761, 0.4029, 0.5401, 0.3768, 0.5477, 0.3595, 0.5848, 0.38, 0.9074, 0.4435, 0.8723, 0.4533, 0.8637, 0.4192, 0.8975, 0.4124, 0.6144, 0.4288, 0.5761, 0.4029, 0.5848, 0.38, 0.6225, 0.4001, 0.9423, 0.4322, 0.9074, 0.4435, 0.8975, 0.4124, 0.9332, 0.4056, 0.6628, 0.4521, 0.6144, 0.4288, 0.6225, 0.4001, 0.6682, 0.4184, 0.9776, 0.4179, 0.9423, 0.4322, 0.9332, 0.4056, 0.9701, 0.3954, 0.7133, 0.4658, 0.6628, 0.4521, 0.6682, 0.4184, 0.7155, 0.4294, 0.1641, 0.6076, 0.1942, 0.5916, 0.2019, 0.6104, 0.1693, 0.6202, 0.7606, 0.4698, 0.7133, 0.4658, 0.7155, 0.4294, 0.7594, 0.4331, 0.1337, 0.6238, 0.1641, 0.6076, 0.1693, 0.6202, 0.1363, 0.6301, 0.8019, 0.4685, 0.7606, 0.4698, 0.7594, 0.4331, 0.798, 0.4324, 0.2432, 0.6324, 0.2767, 0.6224, 0.2458, 0.6394, 0.1029, 0.6402, 0.1337, 0.6238, 0.1363, 0.6301, 0.8377, 0.4624, 0.8019, 0.4685, 0.798, 0.4324, 0.8314, 0.4267, 0.2084, 0.6388, 0.2432, 0.6324, 0.2458, 0.6394, 0.2137, 0.6531, 0.8723, 0.4533, 0.8377, 0.4624, 0.8314, 0.4267, 0.8637, 0.4192, 0.7594, 0.4331, 0.7155, 0.4294, 0.717, 0.3953, 0.7584, 0.3989, 0.1363, 0.6301, 0.1693, 0.6202, 0.1719, 0.6335, 0.1377, 0.6368, 0.798, 0.4324, 0.7594, 0.4331, 0.7584, 0.3989, 0.7951, 0.399, 0.2458, 0.6394, 0.2767, 0.6224, 0.2496, 0.6456, 0.1029, 0.6402, 0.1363, 0.6301, 0.1377, 0.6368, 0.8314, 0.4267, 0.798, 0.4324, 0.7951, 0.399, 0.8266, 0.3927, 0.2137, 0.6531, 0.2458, 0.6394, 0.2496, 0.6456, 0.2215, 0.666, 0.8637, 0.4192, 0.8314, 0.4267, 0.8266, 0.3927, 0.8564, 0.3858, 0.5848, 0.38, 0.5477, 0.3595, 0.5538, 0.3422, 0.5916, 0.3577, 0.8975, 0.4124, 0.8637, 0.4192, 0.8564, 0.3858, 0.8891, 0.382, 0.6225, 0.4001, 0.5848, 0.38, 0.5916, 0.3577, 0.6287, 0.3729, 0.9332, 0.4056, 0.8975, 0.4124, 0.8891, 0.382, 0.9257, 0.3785, 0.6682, 0.4184, 0.6225, 0.4001, 0.6287, 0.3729, 0.6724, 0.3868, 0.9701, 0.3954, 0.9332, 0.4056, 0.9257, 0.3785, 0.9646, 0.3721, 0.7155, 0.4294, 0.6682, 0.4184, 0.6724, 0.3868, 0.717, 0.3953, 0.1693, 0.6202, 0.2019, 0.6104, 0.2058, 0.6302, 0.1719, 0.6335, 0.8891, 0.382, 0.8564, 0.3858, 0.8521, 0.3574, 0.8834, 0.3543, 0.6287, 0.3729, 0.5916, 0.3577, 0.5967, 0.3362, 0.6333, 0.3471, 0.9257, 0.3785, 0.8891, 0.382, 0.8834, 0.3543, 0.9201, 0.3522, 0.6724, 0.3868, 0.6287, 0.3729, 0.6333, 0.3471, 0.6754, 0.3572, 0.9646, 0.3721, 0.9257, 0.3785, 0.9201, 0.3522, 0.9606, 0.3483, 0.717, 0.3953, 0.6724, 0.3868, 0.6754, 0.3572, 0.7179, 0.3634, 0.1719, 0.6335, 0.2058, 0.6302, 0.2058, 0.6505, 0.1719, 0.6471, 0.7584, 0.3989, 0.717, 0.3953, 0.7179, 0.3634, 0.7572, 0.3689, 0.1377, 0.6368, 0.1719, 0.6335, 0.1719, 0.6471, 0.1376, 0.6436, 0.7951, 0.399, 0.7584, 0.3989, 0.7572, 0.3689, 0.793, 0.3698, 0.2496, 0.6456, 0.2767, 0.6224, 0.2545, 0.6509, 0.1029, 0.6402, 0.1377, 0.6368, 0.1376, 0.6436, 0.8266, 0.3927, 0.7951, 0.399, 0.793, 0.3698, 0.824, 0.364, 0.2215, 0.666, 0.2496, 0.6456, 0.2545, 0.6509, 0.2314, 0.677, 0.8564, 0.3858, 0.8266, 0.3927, 0.824, 0.364, 0.8521, 0.3574, 0.5916, 0.3577, 0.5538, 0.3422, 0.5585, 0.3251, 0.5967, 0.3362, 0.1376, 0.6436, 0.1719, 0.6471, 0.1692, 0.6604, 0.1363, 0.6503, 0.793, 0.3698, 0.7572, 0.3689, 0.7564, 0.3384, 0.7913, 0.3398, 0.2545, 0.6509, 0.2767, 0.6224, 0.2602, 0.6551, 0.1029, 0.6402, 0.1376, 0.6436, 0.1363, 0.6503, 0.824, 0.364, 0.793, 0.3698, 0.7913, 0.3398, 0.8222, 0.336, 0.2314, 0.677, 0.2545, 0.6509, 0.2602, 0.6551, 0.2431, 0.6855, 0.8521, 0.3574, 0.824, 0.364, 0.8222, 0.336, 0.851, 0.3318, 0.5967, 0.3362, 0.5585, 0.3251, 0.562, 0.3083, 0.6002, 0.3155, 0.8834, 0.3543, 0.8521, 0.3574, 0.851, 0.3318, 0.8817, 0.329, 0.6333, 0.3471, 0.5967, 0.3362, 0.6002, 0.3155, 0.6367, 0.3225, 0.9201, 0.3522, 0.8834, 0.3543, 0.8817, 0.329, 0.917, 0.3268, 0.6754, 0.3572, 0.6333, 0.3471, 0.6367, 0.3225, 0.6781, 0.3286, 0.9606, 0.3483, 0.9201, 0.3522, 0.917, 0.3268, 0.9579, 0.324, 0.7179, 0.3634, 0.6754, 0.3572, 0.6781, 0.3286, 0.7186, 0.3317, 0.1719, 0.6471, 0.2058, 0.6505, 0.2019, 0.6704, 0.1692, 0.6604, 0.7572, 0.3689, 0.7179, 0.3634, 0.7186, 0.3317, 0.7564, 0.3384, 0.6367, 0.3225, 0.6002, 0.3155, 0.6023, 0.2954, 0.6387, 0.2989, 0.917, 0.3268, 0.8817, 0.329, 0.8829, 0.3031, 0.9165, 0.3016, 0.6781, 0.3286, 0.6367, 0.3225, 0.6387, 0.2989, 0.6814, 0.3006, 0.9579, 0.324, 0.917, 0.3268, 0.9165, 0.3016, 0.9554, 0.2999, 0.7186, 0.3317, 0.6781, 0.3286, 0.6814, 0.3006, 0.7196, 0.3024, 0.1692, 0.6604, 0.2019, 0.6704, 0.1941, 0.6891, 0.164, 0.6729, 0.7564, 0.3384, 0.7186, 0.3317, 0.7196, 0.3024, 0.7543, 0.3048, 0.1363, 0.6503, 0.1692, 0.6604, 0.164, 0.6729, 0.1337, 0.6567, 0.7913, 0.3398, 0.7564, 0.3384, 0.7543, 0.3048, 0.7898, 0.3079, 0.2602, 0.6551, 0.2767, 0.6224, 0.2665, 0.6579, 0.1029, 0.6402, 0.1363, 0.6503, 0.1337, 0.6567, 0.8222, 0.336, 0.7913, 0.3398, 0.7898, 0.3079, 0.821, 0.3064, 0.2431, 0.6855, 0.2602, 0.6551, 0.2665, 0.6579, 0.2561, 0.6912, 0.851, 0.3318, 0.8222, 0.336, 0.821, 0.3064, 0.8513, 0.3046, 0.6002, 0.3155, 0.562, 0.3083, 0.5642, 0.2919, 0.6023, 0.2954, 0.8817, 0.329, 0.851, 0.3318, 0.8513, 0.3046, 0.8829, 0.3031, 0.7898, 0.3079, 0.7543, 0.3048, 0.7525, 0.2757, 0.7874, 0.2757, 0.2665, 0.6579, 0.2767, 0.6224, 0.2732, 0.6593, 0.1029, 0.6402, 0.1337, 0.6567, 0.1299, 0.6624, 0.821, 0.3064, 0.7898, 0.3079, 0.7874, 0.2757, 0.82, 0.2757, 0.2561, 0.6912, 0.2665, 0.6579, 0.2732, 0.6593, 0.2698, 0.6941, 0.8513, 0.3046, 0.821, 0.3064, 0.82, 0.2757, 0.8513, 0.2757, 0.6023, 0.2954, 0.5642, 0.2919, 0.5652, 0.2757, 0.603, 0.2757, 0.8829, 0.3031, 0.8513, 0.3046, 0.8513, 0.2757, 0.8822, 0.2757, 0.6387, 0.2989, 0.6023, 0.2954, 0.603, 0.2757, 0.6393, 0.2757, 0.9165, 0.3016, 0.8829, 0.3031, 0.8822, 0.2757, 0.9158, 0.2757, 0.6814, 0.3006, 0.6387, 0.2989, 0.6393, 0.2757, 0.6831, 0.2757, 0.9554, 0.2999, 0.9165, 0.3016, 0.9158, 0.2757, 0.9553, 0.2757, 0.7196, 0.3024, 0.6814, 0.3006, 0.6831, 0.2757, 0.7206, 0.2757, 0.164, 0.6729, 0.1941, 0.6891, 0.1828, 0.706, 0.1564, 0.6842, 0.7543, 0.3048, 0.7196, 0.3024, 0.7206, 0.2757, 0.7525, 0.2757, 0.1337, 0.6567, 0.164, 0.6729, 0.1564, 0.6842, 0.1299, 0.6624, 0.2042, 0.2686, 0.2032, 0.2924, 0.1577, 0.29, 0.1587, 0.2686, 0.473, 0.2686, 0.4742, 0.2935, 0.435, 0.2953, 0.4345, 0.2686, 0.2438, 0.2686, 0.2431, 0.2944, 0.2032, 0.2924, 0.2042, 0.2686, 0.04939, 0.5962, 0.04182, 0.6074, 0.0117, 0.5913, 0.02299, 0.5744, 0.2791, 0.2686, 0.2785, 0.2959, 0.2431, 0.2944, 0.2438, 0.2686, 0.07597, 0.618, 0.07216, 0.6237, 0.04182, 0.6074, 0.04939, 0.5962, 0.3105, 0.2686, 0.3102, 0.2967, 0.2785, 0.2959, 0.2791, 0.2686, 0.2807, 0.5817, 0.2875, 0.5831, 0.2767, 0.6224, 0.1029, 0.6402, 0.07216, 0.6237, 0.07597, 0.618, 0.3392, 0.2686, 0.339, 0.297, 0.3102, 0.2967, 0.3105, 0.2686, 0.285, 0.5372, 0.2986, 0.54, 0.2875, 0.5831, 0.2807, 0.5817, 0.3689, 0.2686, 0.3689, 0.2968, 0.339, 0.297, 0.3392, 0.2686, 0.1099, 0.2686, 0.1089, 0.2871, 0.05898, 0.284, 0.05962, 0.2686, 0.4006, 0.2686, 0.4009, 0.2963, 0.3689, 0.2968, 0.3689, 0.2686, 0.1587, 0.2686, 0.1577, 0.29, 0.1089, 0.2871, 0.1099, 0.2686, 0.4345, 0.2686, 0.435, 0.2953, 0.4009, 0.2963, 0.4006, 0.2686, 0.1577, 0.29, 0.1546, 0.3115, 0.1058, 0.3056, 0.1089, 0.2871, 0.435, 0.2953, 0.4366, 0.3223, 0.4019, 0.3244, 0.4009, 0.2963, 0.2032, 0.2924, 0.2006, 0.3163, 0.1546, 0.3115, 0.1577, 0.29, 0.4742, 0.2935, 0.4765, 0.3189, 0.4366, 0.3223, 0.435, 0.2953, 0.2431, 0.2944, 0.241, 0.3204, 0.2006, 0.3163, 0.2032, 0.2924, 0.04182, 0.6074, 0.0366, 0.62, 0.003946, 0.6101, 0.0117, 0.5913, 0.2785, 0.2959, 0.2771, 0.3235, 0.241, 0.3204, 0.2431, 0.2944, 0.07216, 0.6237, 0.06954, 0.63, 0.0366, 0.62, 0.04182, 0.6074, 0.3102, 0.2967, 0.3093, 0.3251, 0.2771, 0.3235, 0.2785, 0.2959, 0.2875, 0.5831, 0.2938, 0.586, 0.2767, 0.6224, 0.1029, 0.6402, 0.06954, 0.63, 0.07216, 0.6237, 0.339, 0.297, 0.3388, 0.3257, 0.3093, 0.3251, 0.3102, 0.2967, 0.2986, 0.54, 0.3115, 0.5456, 0.2938, 0.586, 0.2875, 0.5831, 0.3689, 0.2968, 0.3693, 0.3255, 0.3388, 0.3257, 0.339, 0.297, 0.1089, 0.2871, 0.1058, 0.3056, 0.05644, 0.2994, 0.05898, 0.284, 0.4009, 0.2963, 0.4019, 0.3244, 0.3693, 0.3255, 0.3689, 0.2968, 0.3093, 0.3251, 0.3079, 0.3543, 0.2746, 0.3518, 0.2771, 0.3235, 0.2938, 0.586, 0.2995, 0.5902, 0.2767, 0.6224, 0.1029, 0.6402, 0.06819, 0.6367, 0.06954, 0.63, 0.3388, 0.3257, 0.3384, 0.3553, 0.3079, 0.3543, 0.3093, 0.3251, 0.3115, 0.5456, 0.3231, 0.5538, 0.2995, 0.5902, 0.2938, 0.586, 0.3693, 0.3255, 0.3699, 0.3549, 0.3384, 0.3553, 0.3388, 0.3257, 0.1058, 0.3056, 0.1005, 0.3242, 0.05199, 0.3146, 0.05644, 0.2994, 0.4019, 0.3244, 0.4035, 0.3531, 0.3699, 0.3549, 0.3693, 0.3255, 0.1546, 0.3115, 0.1492, 0.333, 0.1005, 0.3242, 0.1058, 0.3056, 0.4366, 0.3223, 0.4392, 0.3498, 0.4035, 0.3531, 0.4019, 0.3244, 0.2006, 0.3163, 0.196, 0.3406, 0.1492, 0.333, 0.1546, 0.3115, 0.4765, 0.3189, 0.4798, 0.3447, 0.4392, 0.3498, 0.4366, 0.3223, 0.241, 0.3204, 0.2374, 0.347, 0.196, 0.3406, 0.2006, 0.3163, 0.0366, 0.62, 0.03394, 0.6333, 0.0, 0.63, 0.003946, 0.6101, 0.2771, 0.3235, 0.2746, 0.3518, 0.2374, 0.347, 0.241, 0.3204, 0.06954, 0.63, 0.06819, 0.6367, 0.03394, 0.6333, 0.0366, 0.62, 0.4392, 0.3498, 0.4428, 0.378, 0.4061, 0.3827, 0.4035, 0.3531, 0.196, 0.3406, 0.1894, 0.3654, 0.1414, 0.3548, 0.1492, 0.333, 0.4798, 0.3447, 0.4843, 0.3709, 0.4428, 0.378, 0.4392, 0.3498, 0.2374, 0.347, 0.2322, 0.3744, 0.1894, 0.3654, 0.196, 0.3406, 0.03394, 0.6333, 0.03393, 0.6469, 1.029e-05, 0.6503, 0.0, 0.63, 0.2746, 0.3518, 0.2709, 0.3813, 0.2322, 0.3744, 0.2374, 0.347, 0.06819, 0.6367, 0.06818, 0.6435, 0.03393, 0.6469, 0.03394, 0.6333, 0.3079, 0.3543, 0.3059, 0.3849, 0.2709, 0.3813, 0.2746, 0.3518, 0.2995, 0.5902, 0.3044, 0.5955, 0.2767, 0.6224, 0.1029, 0.6402, 0.06818, 0.6435, 0.06819, 0.6367, 0.3384, 0.3553, 0.338, 0.3861, 0.3059, 0.3849, 0.3079, 0.3543, 0.3231, 0.5538, 0.333, 0.5644, 0.3044, 0.5955, 0.2995, 0.5902, 0.3699, 0.3549, 0.371, 0.3854, 0.338, 0.3861, 0.3384, 0.3553, 0.1005, 0.3242, 0.09286, 0.3427, 0.04559, 0.3295, 0.05199, 0.3146, 0.4035, 0.3531, 0.4061, 0.3827, 0.371, 0.3854, 0.3699, 0.3549, 0.1492, 0.333, 0.1414, 0.3548, 0.09286, 0.3427, 0.1005, 0.3242, 0.3044, 0.5955, 0.3082, 0.6018, 0.2767, 0.6224, 0.1029, 0.6402, 0.06951, 0.6503, 0.06818, 0.6435, 0.338, 0.3861, 0.3375, 0.4188, 0.3033, 0.4172, 0.3059, 0.3849, 0.333, 0.5644, 0.3408, 0.577, 0.3082, 0.6018, 0.3044, 0.5955, 0.371, 0.3854, 0.3728, 0.4177, 0.3375, 0.4188, 0.338, 0.3861, 0.09286, 0.3427, 0.08267, 0.3611, 0.03719, 0.3441, 0.04559, 0.3295, 0.4061, 0.3827, 0.4097, 0.4138, 0.3728, 0.4177, 0.371, 0.3854, 0.1414, 0.3548, 0.1308, 0.3769, 0.08267, 0.3611, 0.09286, 0.3427, 0.4428, 0.378, 0.4479, 0.4071, 0.4097, 0.4138, 0.4061, 0.3827, 0.1894, 0.3654, 0.1802, 0.391, 0.1308, 0.3769, 0.1414, 0.3548, 0.4843, 0.3709, 0.4901, 0.3974, 0.4479, 0.4071, 0.4428, 0.378, 0.2322, 0.3744, 0.225, 0.4031, 0.1802, 0.391, 0.1894, 0.3654, 0.03393, 0.6469, 0.03658, 0.6603, 0.003972, 0.6701, 1.029e-05, 0.6503, 0.2709, 0.3813, 0.266, 0.4124, 0.225, 0.4031, 0.2322, 0.3744, 0.06818, 0.6435, 0.06951, 0.6503, 0.03658, 0.6603, 0.03393, 0.6469, 0.3059, 0.3849, 0.3033, 0.4172, 0.266, 0.4124, 0.2709, 0.3813, 0.1802, 0.391, 0.168, 0.4178, 0.1168, 0.3993, 0.1308, 0.3769, 0.4901, 0.3974, 0.4977, 0.4241, 0.455, 0.4371, 0.4479, 0.4071, 0.225, 0.4031, 0.2155, 0.4334, 0.168, 0.4178, 0.1802, 0.391, 0.03658, 0.6603, 0.04177, 0.6728, 0.01173, 0.6889, 0.003972, 0.6701, 0.266, 0.4124, 0.2593, 0.4457, 0.2155, 0.4334, 0.225, 0.4031, 0.06951, 0.6503, 0.07212, 0.6566, 0.04177, 0.6728, 0.03658, 0.6603, 0.3033, 0.4172, 0.2998, 0.4521, 0.2593, 0.4457, 0.266, 0.4124, 0.3082, 0.6018, 0.3108, 0.6089, 0.2767, 0.6224, 0.1029, 0.6402, 0.07212, 0.6566, 0.06951, 0.6503, 0.3375, 0.4188, 0.3372, 0.4541, 0.2998, 0.4521, 0.3033, 0.4172, 0.3408, 0.577, 0.3462, 0.5911, 0.3108, 0.6089, 0.3082, 0.6018, 0.3728, 0.4177, 0.3754, 0.4523, 0.3372, 0.4541, 0.3375, 0.4188, 0.08267, 0.3611, 0.06967, 0.3793, 0.02676, 0.3579, 0.03719, 0.3441, 0.4097, 0.4138, 0.415, 0.4465, 0.3754, 0.4523, 0.3728, 0.4177, 0.1308, 0.3769, 0.1168, 0.3993, 0.06967, 0.3793, 0.08267, 0.3611, 0.4479, 0.4071, 0.455, 0.4371, 0.415, 0.4465, 0.4097, 0.4138, 0.3372, 0.4541, 0.3371, 0.493, 0.2954, 0.4907, 0.2998, 0.4521, 0.3462, 0.5911, 0.3489, 0.6062, 0.3121, 0.6164, 0.3108, 0.6089, 0.3754, 0.4523, 0.3795, 0.4901, 0.3371, 0.493, 0.3372, 0.4541, 0.06967, 0.3793, 0.05356, 0.3968, 0.01432, 0.3705, 0.02676, 0.3579, 0.415, 0.4465, 0.4227, 0.4816, 0.3795, 0.4901, 0.3754, 0.4523, 0.1168, 0.3993, 0.09915, 0.4218, 0.05356, 0.3968, 0.06967, 0.3793, 0.455, 0.4371, 0.4647, 0.4681, 0.4227, 0.4816, 0.415, 0.4465, 0.168, 0.4178, 0.1518, 0.446, 0.09915, 0.4218, 0.1168, 0.3993, 0.4977, 0.4241, 0.5074, 0.4505, 0.4647, 0.4681, 0.455, 0.4371, 0.2155, 0.4334, 0.2027, 0.4661, 0.1518, 0.446, 0.168, 0.4178, 0.04177, 0.6728, 0.04932, 0.6841, 0.02298, 0.7057, 0.01173, 0.6889, 0.2593, 0.4457, 0.2506, 0.4821, 0.2027, 0.4661, 0.2155, 0.4334, 0.07212, 0.6566, 0.07591, 0.6623, 0.04932, 0.6841, 0.04177, 0.6728, 0.2998, 0.4521, 0.2954, 0.4907, 0.2506, 0.4821, 0.2593, 0.4457, 0.3108, 0.6089, 0.3121, 0.6164, 0.2767, 0.6224, 0.1029, 0.6402, 0.07591, 0.6623, 0.07212, 0.6566, 0.5074, 0.4505, 0.5198, 0.4761, 0.4786, 0.5004, 0.4647, 0.4681, 0.2027, 0.4661, 0.1856, 0.5021, 0.1308, 0.4758, 0.1518, 0.446, 0.04932, 0.6841, 0.05892, 0.6937, 0.0373, 0.72, 0.02298, 0.7057, 0.2506, 0.4821, 0.2388, 0.5226, 0.1856, 0.5021, 0.2027, 0.4661, 0.07591, 0.6623, 0.08073, 0.6671, 0.05892, 0.6937, 0.04932, 0.6841, 0.2954, 0.4907, 0.2897, 0.5342, 0.2388, 0.5226, 0.2506, 0.4821, 0.3121, 0.6164, 0.312, 0.624, 0.2767, 0.6224, 0.1029, 0.6402, 0.08073, 0.6671, 0.07591, 0.6623, 0.3371, 0.493, 0.3375, 0.5372, 0.2897, 0.5342, 0.2954, 0.4907, 0.3489, 0.6062, 0.3489, 0.6217, 0.312, 0.624, 0.3121, 0.6164, 0.3795, 0.4901, 0.3859, 0.5325, 0.3375, 0.5372, 0.3371, 0.493, 0.05356, 0.3968, 0.0341, 0.413, 8.117e-07, 0.3814, 0.01432, 0.3705, 0.4227, 0.4816, 0.434, 0.5198, 0.3859, 0.5325, 0.3795, 0.4901, 0.09915, 0.4218, 0.07706, 0.4444, 0.0341, 0.413, 0.05356, 0.3968, 0.4647, 0.4681, 0.4786, 0.5004, 0.434, 0.5198, 0.4227, 0.4816, 0.1518, 0.446, 0.1308, 0.4758, 0.07706, 0.4444, 0.09915, 0.4218, 0.8966, 0.02723, 0.8831, 0.06272, 0.8455, 0.05215, 0.8556, 0.01285, 0.5504, 0.1018, 0.5648, 0.1252, 0.5309, 0.1577, 0.5198, 0.1417, 0.9348, 0.04651, 0.9195, 0.077, 0.8831, 0.06272, 0.8966, 0.02723, 0.5906, 0.06091, 0.6039, 0.09246, 0.5648, 0.1252, 0.5504, 0.1018, 0.9687, 0.06862, 0.9537, 0.09359, 0.9195, 0.077, 0.9348, 0.04651, 0.6462, 0.02517, 0.6556, 0.06338, 0.6039, 0.09246, 0.5906, 0.06091, 1.0, 0.09238, 0.9874, 0.1121, 0.9537, 0.09359, 0.9687, 0.06862, 0.7059, 0.004932, 0.7103, 0.04671, 0.6556, 0.06338, 0.6462, 0.02517, 0.05892, 0.6937, 0.0702, 0.7013, 0.05414, 0.7313, 0.0373, 0.72, 0.7627, 0.0, 0.7617, 0.04243, 0.7103, 0.04671, 0.7059, 0.004932, 0.08073, 0.6671, 0.08642, 0.6709, 0.0702, 0.7013, 0.05892, 0.6937, 0.8125, 0.003782, 0.8066, 0.04523, 0.7617, 0.04243, 0.7627, 0.0, 0.312, 0.624, 0.3105, 0.6315, 0.2767, 0.6224, 0.1029, 0.6402, 0.08642, 0.6709, 0.08073, 0.6671, 0.8556, 0.01285, 0.8455, 0.05215, 0.8066, 0.04523, 0.8125, 0.003782, 0.3489, 0.6217, 0.3462, 0.637, 0.3105, 0.6315, 0.312, 0.624, 0.0702, 0.7013, 0.08274, 0.7065, 0.07284, 0.739, 0.05414, 0.7313, 0.7617, 0.04243, 0.7606, 0.0816, 0.7133, 0.08562, 0.7103, 0.04671, 0.08642, 0.6709, 0.09273, 0.6735, 0.08274, 0.7065, 0.0702, 0.7013, 0.8066, 0.04523, 0.8019, 0.08286, 0.7606, 0.0816, 0.7617, 0.04243, 0.3105, 0.6315, 0.3078, 0.6386, 0.2767, 0.6224, 0.1029, 0.6402, 0.09273, 0.6735, 0.08642, 0.6709, 0.8455, 0.05215, 0.8377, 0.08896, 0.8019, 0.08286, 0.8066, 0.04523, 0.3462, 0.637, 0.3407, 0.6515, 0.3078, 0.6386, 0.3105, 0.6315, 0.8831, 0.06272, 0.8723, 0.09808, 0.8377, 0.08896, 0.8455, 0.05215, 0.5648, 0.1252, 0.5761, 0.1485, 0.5401, 0.1746, 0.5309, 0.1577, 0.9195, 0.077, 0.9074, 0.1079, 0.8723, 0.09808, 0.8831, 0.06272, 0.6039, 0.09246, 0.6144, 0.1226, 0.5761, 0.1485, 0.5648, 0.1252, 0.9537, 0.09359, 0.9423, 0.1192, 0.9074, 0.1079, 0.9195, 0.077, 0.6556, 0.06338, 0.6628, 0.09932, 0.6144, 0.1226, 0.6039, 0.09246, 0.9874, 0.1121, 0.9776, 0.1335, 0.9423, 0.1192, 0.9537, 0.09359, 0.7103, 0.04671, 0.7133, 0.08562, 0.6628, 0.09932, 0.6556, 0.06338, 0.5761, 0.1485, 0.5848, 0.1714, 0.5477, 0.1919, 0.5401, 0.1746, 0.9074, 0.1079, 0.8975, 0.139, 0.8637, 0.1322, 0.8723, 0.09808, 0.6144, 0.1226, 0.6225, 0.1513, 0.5848, 0.1714, 0.5761, 0.1485, 0.9423, 0.1192, 0.9332, 0.1458, 0.8975, 0.139, 0.9074, 0.1079, 0.6628, 0.09932, 0.6682, 0.133, 0.6225, 0.1513, 0.6144, 0.1226, 0.9776, 0.1335, 0.9701, 0.156, 0.9332, 0.1458, 0.9423, 0.1192, 0.7133, 0.08562, 0.7155, 0.122, 0.6682, 0.133, 0.6628, 0.09932, 0.08274, 0.7065, 0.09606, 0.7091, 0.09269, 0.743, 0.07284, 0.739, 0.7606, 0.0816, 0.7594, 0.1183, 0.7155, 0.122, 0.7133, 0.08562, 0.09273, 0.6735, 0.09944, 0.6749, 0.09606, 0.7091, 0.08274, 0.7065, 0.8019, 0.08286, 0.798, 0.119, 0.7594, 0.1183, 0.7606, 0.0816, 0.3078, 0.6386, 0.3038, 0.645, 0.2767, 0.6224, 0.1029, 0.6402, 0.09944, 0.6749, 0.09273, 0.6735, 0.8377, 0.08896, 0.8314, 0.1247, 0.798, 0.119, 0.8019, 0.08286, 0.3407, 0.6515, 0.3327, 0.6647, 0.3038, 0.645, 0.3078, 0.6386, 0.8723, 0.09808, 0.8637, 0.1322, 0.8314, 0.1247, 0.8377, 0.08896, 0.7594, 0.1183, 0.7584, 0.1525, 0.717, 0.1561, 0.7155, 0.122, 0.09944, 0.6749, 0.1063, 0.6749, 0.1096, 0.7091, 0.09606, 0.7091, 0.798, 0.119, 0.7951, 0.1524, 0.7584, 0.1525, 0.7594, 0.1183, 0.3038, 0.645, 0.2989, 0.6504, 0.2767, 0.6224, 0.1029, 0.6402, 0.1063, 0.6749, 0.09944, 0.6749, 0.8314, 0.1247, 0.8266, 0.1587, 0.7951, 0.1524, 0.798, 0.119, 0.3327, 0.6647, 0.3226, 0.6758, 0.2989, 0.6504, 0.3038, 0.645, 0.8637, 0.1322, 0.8564, 0.1656, 0.8266, 0.1587, 0.8314, 0.1247, 0.5848, 0.1714, 0.5916, 0.1937, 0.5538, 0.2092, 0.5477, 0.1919, 0.8975, 0.139, 0.8891, 0.1694, 0.8564, 0.1656, 0.8637, 0.1322, 0.6225, 0.1513, 0.6287, 0.1785, 0.5916, 0.1937, 0.5848, 0.1714, 0.9332, 0.1458, 0.9257, 0.1728, 0.8891, 0.1694, 0.8975, 0.139, 0.6682, 0.133, 0.6724, 0.1646, 0.6287, 0.1785, 0.6225, 0.1513, 0.9701, 0.156, 0.9646, 0.1793, 0.9257, 0.1728, 0.9332, 0.1458, 0.7155, 0.122, 0.717, 0.1561, 0.6724, 0.1646, 0.6682, 0.133, 0.09606, 0.7091, 0.1096, 0.7091, 0.1129, 0.743, 0.09269, 0.743, 0.8891, 0.1694, 0.8834, 0.1971, 0.8521, 0.194, 0.8564, 0.1656, 0.6287, 0.1785, 0.6333, 0.2043, 0.5967, 0.2152, 0.5916, 0.1937, 0.9257, 0.1728, 0.9201, 0.1992, 0.8834, 0.1971, 0.8891, 0.1694, 0.6724, 0.1646, 0.6754, 0.1942, 0.6333, 0.2043, 0.6287, 0.1785, 0.9646, 0.1793, 0.9606, 0.2031, 0.9201, 0.1992, 0.9257, 0.1728, 0.717, 0.1561, 0.7179, 0.188, 0.6754, 0.1942, 0.6724, 0.1646, 0.1096, 0.7091, 0.123, 0.7065, 0.1328, 0.7391, 0.1129, 0.743, 0.7584, 0.1525, 0.7572, 0.1825, 0.7179, 0.188, 0.717, 0.1561, 0.1063, 0.6749, 0.113, 0.6736, 0.123, 0.7065, 0.1096, 0.7091, 0.7951, 0.1524, 0.793, 0.1816, 0.7572, 0.1825, 0.7584, 0.1525, 0.2989, 0.6504, 0.2931, 0.6547, 0.2767, 0.6224, 0.1029, 0.6402, 0.113, 0.6736, 0.1063, 0.6749, 0.8266, 0.1587, 0.824, 0.1874, 0.793, 0.1816, 0.7951, 0.1524, 0.3226, 0.6758, 0.3107, 0.6846, 0.2931, 0.6547, 0.2989, 0.6504, 0.8564, 0.1656, 0.8521, 0.194, 0.824, 0.1874, 0.8266, 0.1587, 0.5916, 0.1937, 0.5967, 0.2152, 0.5585, 0.2263, 0.5538, 0.2092, 0.113, 0.6736, 0.1193, 0.671, 0.1355, 0.7013, 0.123, 0.7065, 0.793, 0.1816, 0.7913, 0.2116, 0.7564, 0.213, 0.7572, 0.1825, 0.2931, 0.6547, 0.2867, 0.6576, 0.2767, 0.6224, 0.1029, 0.6402, 0.1193, 0.671, 0.113, 0.6736, 0.824, 0.1874, 0.8222, 0.2154, 0.7913, 0.2116, 0.793, 0.1816, 0.3107, 0.6846, 0.2976, 0.6907, 0.2867, 0.6576, 0.2931, 0.6547, 0.8521, 0.194, 0.851, 0.2196, 0.8222, 0.2154, 0.824, 0.1874, 0.5967, 0.2152, 0.6002, 0.2359, 0.562, 0.2431, 0.5585, 0.2263, 0.8834, 0.1971, 0.8817, 0.2224, 0.851, 0.2196, 0.8521, 0.194, 0.6333, 0.2043, 0.6367, 0.2289, 0.6002, 0.2359, 0.5967, 0.2152, 0.9201, 0.1992, 0.917, 0.2245, 0.8817, 0.2224, 0.8834, 0.1971, 0.6754, 0.1942, 0.6781, 0.2227, 0.6367, 0.2289, 0.6333, 0.2043, 0.9606, 0.2031, 0.9579, 0.2274, 0.917, 0.2245, 0.9201, 0.1992, 0.7179, 0.188, 0.7186, 0.2197, 0.6781, 0.2227, 0.6754, 0.1942, 0.123, 0.7065, 0.1355, 0.7013, 0.1516, 0.7315, 0.1328, 0.7391, 0.7572, 0.1825, 0.7564, 0.213, 0.7186, 0.2197, 0.7179, 0.188, 0.6367, 0.2289, 0.6387, 0.2525, 0.6023, 0.256, 0.6002, 0.2359, 0.917, 0.2245, 0.9165, 0.2498, 0.8829, 0.2483, 0.8817, 0.2224, 0.6781, 0.2227, 0.6814, 0.2508, 0.6387, 0.2525, 0.6367, 0.2289, 0.9579, 0.2274, 0.9554, 0.2515, 0.9165, 0.2498, 0.917, 0.2245, 0.7186, 0.2197, 0.7196, 0.249, 0.6814, 0.2508, 0.6781, 0.2227, 0.1355, 0.7013, 0.1468, 0.6938, 0.1684, 0.7202, 0.1516, 0.7315, 0.7564, 0.213, 0.7543, 0.2466, 0.7196, 0.249, 0.7186, 0.2197, 0.1193, 0.671, 0.125, 0.6672, 0.1468, 0.6938, 0.1355, 0.7013, 0.7913, 0.2116, 0.7898, 0.2435, 0.7543, 0.2466, 0.7564, 0.213, 0.2867, 0.6576, 0.28, 0.6592, 0.2767, 0.6224, 0.1029, 0.6402, 0.125, 0.6672, 0.1193, 0.671, 0.8222, 0.2154, 0.821, 0.245, 0.7898, 0.2435, 0.7913, 0.2116, 0.2976, 0.6907, 0.2838, 0.6939, 0.28, 0.6592, 0.2867, 0.6576, 0.851, 0.2196, 0.8513, 0.2468, 0.821, 0.245, 0.8222, 0.2154, 0.6002, 0.2359, 0.6023, 0.256, 0.5642, 0.2595, 0.562, 0.2431, 0.8817, 0.2224, 0.8829, 0.2483, 0.8513, 0.2468, 0.851, 0.2196, 0.7898, 0.2435, 0.7874, 0.2757, 0.7525, 0.2757, 0.7543, 0.2466, 0.28, 0.6592, 0.2732, 0.6593, 0.2767, 0.6224, 0.1029, 0.6402, 0.1299, 0.6624, 0.125, 0.6672, 0.821, 0.245, 0.82, 0.2757, 0.7874, 0.2757, 0.7898, 0.2435, 0.2838, 0.6939, 0.2698, 0.6941, 0.2732, 0.6593, 0.28, 0.6592, 0.8513, 0.2468, 0.8513, 0.2757, 0.82, 0.2757, 0.821, 0.245, 0.6023, 0.256, 0.603, 0.2757, 0.5652, 0.2757, 0.5642, 0.2595, 0.8829, 0.2483, 0.8822, 0.2757, 0.8513, 0.2757, 0.8513, 0.2468, 0.6387, 0.2525, 0.6393, 0.2757, 0.603, 0.2757, 0.6023, 0.256, 0.9165, 0.2498, 0.9158, 0.2757, 0.8822, 0.2757, 0.8829, 0.2483, 0.6814, 0.2508, 0.6831, 0.2757, 0.6393, 0.2757, 0.6387, 0.2525, 0.9554, 0.2515, 0.9553, 0.2757, 0.9158, 0.2757, 0.9165, 0.2498, 0.7196, 0.249, 0.7206, 0.2757, 0.6831, 0.2757, 0.6814, 0.2508, 0.1468, 0.6938, 0.1564, 0.6842, 0.1828, 0.706, 0.1684, 0.7202, 0.7543, 0.2466, 0.7525, 0.2757, 0.7206, 0.2757, 0.7196, 0.249, 0.125, 0.6672, 0.1299, 0.6624, 0.1564, 0.6842, 0.1468, 0.6938])
me_sphere.materials.append(mat_material_001)
me_sphere.use_remesh_fix_poles = True
me_sphere.use_remesh_preserve_attributes = False
me_sphere.update()
me_sphere_001 = bpy.data.meshes.new('Sphere.001')
me_sphere_001.from_pydata([(-0.07164, -1.073, 0.5293), (-0.07164, -1.147, 0.5293), (0.04787, -1.073, 0.5293), (0.04787, -1.147, 0.5293), (-0.09071, -1.084, 0.383), (-0.09071, -1.154, 0.383), (-0.1499, -1.076, 0.383), (-0.1499, -1.151, 0.383), (0.06693, -1.084, 0.383), (0.06693, -1.154, 0.383), (0.1261, -1.076, 0.383), (0.1261, -1.151, 0.383), (-0.0341, -1.145, 0.5198), (0.01032, -1.145, 0.5198), (-0.06111, -1.152, 0.4006), (0.03733, -1.152, 0.4006), (-0.0341, -1.078, 0.5198), (0.01032, -1.078, 0.5198), (-0.06111, -1.087, 0.4006), (0.03733, -1.087, 0.4006), (-0.6134, -1.097, 0.4247), (-0.5741, -1.098, 0.4721), (-0.5741, -1.03, 0.4721), (-0.6134, -1.029, 0.4247), (-0.6823, -1.097, 0.482), (-0.643, -1.097, 0.5293), (-0.643, -1.029, 0.5293), (-0.6823, -1.029, 0.482), (0.5503, -1.098, 0.4721), (0.5897, -1.097, 0.4247), (0.5897, -1.029, 0.4247), (0.5503, -1.03, 0.4721), (0.6192, -1.097, 0.5293), (0.6585, -1.097, 0.482), (0.6585, -1.029, 0.482), (0.6192, -1.029, 0.5293), (-0.5211, -1.097, 0.1577), (-0.5716, -1.097, 0.1997), (-0.5716, -1.029, 0.1997), (-0.5211, -1.029, 0.1577), (-0.5688, -1.097, 0.1004), (-0.6193, -1.097, 0.1424), (-0.6193, -1.029, 0.1424), (-0.5688, -1.029, 0.1004), (0.5479, -1.097, 0.1997), (0.4974, -1.097, 0.1577), (0.4974, -1.029, 0.1577), (0.5479, -1.029, 0.1997), (0.5955, -1.097, 0.1424), (0.545, -1.097, 0.1004), (0.545, -1.029, 0.1004), (0.5955, -1.029, 0.1424), (-0.1939, -1.129, 0.1843), (-0.226, -1.123, 0.1577), (-0.226, -1.052, 0.1577), (-0.1939, -1.058, 0.1843), (-0.1784, -1.049, 0.1004), (-0.1463, -1.055, 0.1271), (-0.1463, -1.124, 0.1271), (-0.1784, -1.119, 0.1004), (0.2022, -1.123, 0.1577), (0.1702, -1.129, 0.1843), (0.1702, -1.058, 0.1843), (0.2022, -1.052, 0.1577), (0.1226, -1.055, 0.1271), (0.1546, -1.049, 0.1004), (0.1546, -1.119, 0.1004), (0.1226, -1.124, 0.1271), (-0.1704, -1.147, 0.4721), (-0.1437, -1.15, 0.4424), (-0.1176, -1.149, 0.4911), (-0.1437, -1.076, 0.4424), (-0.1704, -1.074, 0.4721), (-0.1176, -1.075, 0.4911), (0.1199, -1.15, 0.4424), (0.1466, -1.147, 0.4721), (0.0938, -1.149, 0.4911), (0.1466, -1.074, 0.4721), (0.1199, -1.076, 0.4424), (0.0938, -1.074, 0.4911), (-0.6051, -1.029, 0.3797), (-0.6051, -1.097, 0.3797), (-0.6697, -1.097, 0.4141), (-0.6697, -1.029, 0.4141), (0.5813, -1.029, 0.3797), (0.5813, -1.097, 0.3797), (0.6459, -1.097, 0.4141), (0.6459, -1.029, 0.4141), (-0.9117, 0.03873, 0.5293), (-0.9669, 0.03873, 0.482), (-0.815, 0.03842, 0.4721), (-0.8702, 0.03873, 0.4247), (0.9735, 0.03873, 0.482), (0.9182, 0.03873, 0.5293), (0.8768, 0.03873, 0.4247), (0.8215, 0.03842, 0.4721), (-0.8715, 0.03873, 0.4158), (-0.9492, 0.03873, 0.4141), (0.878, 0.03873, 0.4115), (0.9558, 0.03873, 0.4141), (-0.5911, -0.9569, 0.4721), (-0.6621, -0.9565, 0.5293), (-0.7026, -0.9565, 0.482), (-0.6896, -0.9565, 0.4141), (-0.636, -0.9565, 0.4158), (-0.6316, -0.9565, 0.4247), (0.6788, -0.9565, 0.482), (0.6658, -0.9565, 0.4141), (0.5673, -0.9569, 0.4721), (0.6079, -0.9565, 0.4247), (0.6122, -0.9565, 0.4115), (0.6383, -0.9565, 0.5293)], [], [(0, 26, 25, 1), (55, 6, 4, 57), (39, 54, 56, 43), (82, 24, 27, 83), (62, 64, 8, 10), (10, 11, 61, 62), (21, 68, 70, 1, 25), (74, 76, 3, 9, 11), (80, 38, 42, 83), (11, 9, 67, 61), (73, 72, 22, 26, 0), (54, 39, 36, 53), (80, 23, 20, 81), (57, 4, 5, 58), (6, 55, 52, 7), (71, 6, 7, 69), (2, 3, 32, 35), (63, 60, 45, 46), (22, 72, 68, 21), (10, 8, 2, 79, 78), (78, 74, 11, 10), (84, 87, 51, 47), (77, 79, 2, 35, 31), (60, 66, 49, 45), (85, 86, 33, 29), (86, 87, 34, 33), (84, 85, 29, 30), (64, 67, 9, 8), (6, 71, 73, 0, 4), (31, 28, 75, 77), (46, 50, 65, 63), (28, 32, 3, 76, 75), (15, 9, 3, 13), (19, 17, 2, 8), (13, 3, 2, 17), (14, 5, 4, 18), (43, 56, 59, 40), (50, 49, 66, 65), (9, 15, 19, 8), (15, 14, 18, 19), (1, 12, 16, 0), (12, 13, 17, 16), (4, 0, 16, 18), (18, 16, 17, 19), (5, 14, 12, 1), (14, 15, 13, 12), (25, 26, 27, 24), (21, 25, 24, 20), (20, 23, 22, 21), (33, 34, 35, 32), (29, 33, 32, 28), (28, 31, 30, 29), (81, 20, 24, 82), (43, 40, 41, 42), (40, 36, 37, 41), (39, 43, 42, 38), (38, 37, 36, 39), (51, 48, 49, 50), (48, 44, 45, 49), (47, 51, 50, 46), (46, 45, 44, 47), (53, 36, 40, 59), (59, 56, 57, 58), (55, 57, 56, 54), (53, 59, 58, 52), (54, 53, 52, 55), (67, 64, 65, 66), (63, 65, 64, 62), (61, 67, 66, 60), (62, 61, 60, 63), (7, 52, 58, 5), (68, 69, 70), (71, 72, 73), (74, 75, 76), (77, 78, 79), (71, 69, 68, 72), (77, 75, 74, 78), (70, 69, 7, 5, 1), (107, 110, 98, 99), (110, 109, 94, 98), (37, 81, 82, 41), (38, 80, 81, 37), (109, 108, 95, 94), (41, 82, 83, 42), (47, 44, 85, 84), (48, 51, 87, 86), (44, 48, 86, 85), (106, 107, 99, 92), (93, 92, 94, 95), (89, 88, 90, 91), (91, 96, 97, 89), (94, 92, 99, 98), (101, 100, 90, 88), (111, 106, 92, 93), (103, 102, 89, 97), (108, 111, 93, 95), (105, 104, 96, 91), (100, 105, 91, 90), (104, 103, 97, 96), (102, 101, 88, 89), (27, 26, 101, 102), (80, 83, 103, 104), (22, 23, 105, 100), (23, 80, 104, 105), (83, 27, 102, 103), (26, 22, 100, 101), (31, 35, 111, 108), (35, 34, 106, 111), (34, 87, 107, 106), (30, 31, 108, 109), (84, 30, 109, 110), (87, 84, 110, 107)])
me_sphere_001.polygons.foreach_set('use_smooth', [True] * 112)
_uv = me_sphere_001.uv_layers.new(name='UVMap')
_uv.uv.foreach_set('vector', [0.8163, 0.8385, 0.8165, 0.8942, 0.8082, 0.8934, 0.8073, 0.8377, 0.8605, 0.7234, 0.8848, 0.7288, 0.8848, 0.7361, 0.8536, 0.7293, 0.8573, 0.6835, 0.8573, 0.7195, 0.8503, 0.7253, 0.8503, 0.6777, 0.6824, 0.7872, 0.6772, 0.7835, 0.6819, 0.7767, 0.6872, 0.7804, 0.8605, 0.7679, 0.8536, 0.7621, 0.8848, 0.7553, 0.8848, 0.7625, 0.8256, 0.8821, 0.8165, 0.8831, 0.8168, 0.864, 0.8255, 0.863, 0.8433, 0.8159, 0.8433, 0.7666, 0.8456, 0.7601, 0.8503, 0.7545, 0.8503, 0.8243, 0.8397, 0.7311, 0.8456, 0.7343, 0.8503, 0.7399, 0.8324, 0.7376, 0.8324, 0.7304, 0.8844, 0.6732, 0.8624, 0.6773, 0.8554, 0.6715, 0.8886, 0.6653, 0.8324, 0.7304, 0.8324, 0.7376, 0.8012, 0.7308, 0.8082, 0.725, 0.898, 0.7328, 0.8957, 0.7263, 0.8957, 0.677, 0.9027, 0.6686, 0.9027, 0.7384, 0.9541, 0.6726, 0.9313, 0.6902, 0.9269, 0.6832, 0.9495, 0.6653, 0.9106, 0.7035, 0.9071, 0.7057, 0.9027, 0.6987, 0.9062, 0.6964, 0.6857, 0.8348, 0.6856, 0.8643, 0.6772, 0.8654, 0.6774, 0.8359, 0.8438, 0.8364, 0.8441, 0.86, 0.8354, 0.8592, 0.8347, 0.8356, 0.8443, 0.8299, 0.8438, 0.8364, 0.8347, 0.8356, 0.8353, 0.8291, 0.7979, 0.818, 0.793, 0.8255, 0.7499, 0.7901, 0.7544, 0.7831, 0.8256, 0.8579, 0.817, 0.8589, 0.8172, 0.83, 0.8254, 0.8291, 0.8347, 0.8291, 0.8344, 0.8674, 0.8256, 0.8685, 0.8265, 0.8301, 0.8848, 0.7625, 0.8848, 0.7553, 0.9027, 0.753, 0.898, 0.7586, 0.892, 0.7618, 0.7242, 0.8352, 0.7152, 0.8352, 0.7152, 0.8298, 0.7244, 0.8298, 0.8844, 0.8181, 0.8886, 0.826, 0.8554, 0.8198, 0.8624, 0.814, 0.8957, 0.765, 0.898, 0.7586, 0.9027, 0.753, 0.9027, 0.8227, 0.8957, 0.8143, 0.8049, 0.7211, 0.7979, 0.7269, 0.7979, 0.6792, 0.8049, 0.685, 0.832, 0.6748, 0.8362, 0.6669, 0.8445, 0.6653, 0.8375, 0.6738, 0.9417, 0.9479, 0.9404, 0.9397, 0.9479, 0.9386, 0.9492, 0.9468, 0.8785, 0.8376, 0.8796, 0.8294, 0.8847, 0.8299, 0.8837, 0.8382, 0.8072, 0.8687, 0.7988, 0.8678, 0.7979, 0.8424, 0.8064, 0.8433, 0.8848, 0.7288, 0.892, 0.7296, 0.898, 0.7328, 0.9027, 0.7384, 0.8848, 0.7361, 0.7539, 0.8551, 0.7504, 0.8476, 0.7819, 0.8255, 0.7857, 0.8336, 0.8573, 0.8079, 0.8503, 0.8137, 0.8503, 0.766, 0.8573, 0.7718, 0.8433, 0.6786, 0.8503, 0.6701, 0.8503, 0.7399, 0.8456, 0.7343, 0.8433, 0.7279, 0.8346, 0.7412, 0.8324, 0.7376, 0.8503, 0.7399, 0.8491, 0.7445, 0.8869, 0.7517, 0.9015, 0.7484, 0.9027, 0.753, 0.8848, 0.7553, 0.8443, 0.8292, 0.8477, 0.8291, 0.8477, 0.8381, 0.8443, 0.8375, 0.6779, 0.8692, 0.6772, 0.8654, 0.6856, 0.8643, 0.6858, 0.8682, 0.7149, 0.8001, 0.7437, 0.8229, 0.7388, 0.8298, 0.7101, 0.8069, 0.8062, 0.9106, 0.798, 0.9097, 0.7989, 0.8729, 0.8073, 0.8738, 0.7979, 0.8424, 0.7985, 0.8383, 0.8064, 0.8391, 0.8064, 0.8433, 0.7985, 0.8383, 0.7994, 0.8291, 0.8073, 0.8299, 0.8064, 0.8391, 0.8073, 0.8377, 0.8079, 0.8334, 0.8161, 0.8341, 0.8163, 0.8385, 0.8079, 0.8334, 0.8083, 0.8291, 0.8165, 0.8298, 0.8161, 0.8341, 0.8848, 0.7361, 0.9027, 0.7384, 0.9015, 0.743, 0.8869, 0.7397, 0.8869, 0.7397, 0.9015, 0.743, 0.9015, 0.7484, 0.8869, 0.7517, 0.8324, 0.7568, 0.8346, 0.7532, 0.8491, 0.7499, 0.8503, 0.7545, 0.8346, 0.7532, 0.8346, 0.7412, 0.8491, 0.7445, 0.8491, 0.7499, 0.9553, 0.7935, 0.9541, 0.7853, 0.9615, 0.7843, 0.9626, 0.7925, 0.8433, 0.8159, 0.8503, 0.8243, 0.8445, 0.8291, 0.8375, 0.8207, 0.9578, 0.8193, 0.9566, 0.8275, 0.9492, 0.8264, 0.9504, 0.8182, 0.7437, 0.7861, 0.7482, 0.7791, 0.7544, 0.7831, 0.7499, 0.7901, 0.8375, 0.6738, 0.8445, 0.6653, 0.8503, 0.6701, 0.8433, 0.6786, 0.7504, 0.8476, 0.7539, 0.8551, 0.7473, 0.8583, 0.7437, 0.8508, 0.832, 0.8196, 0.8375, 0.8207, 0.8445, 0.8291, 0.8362, 0.8275, 0.7149, 0.8001, 0.7101, 0.8069, 0.7035, 0.8023, 0.7083, 0.7955, 0.7979, 0.8152, 0.8049, 0.8094, 0.81, 0.8156, 0.803, 0.8214, 0.8573, 0.6835, 0.8503, 0.6777, 0.8554, 0.6715, 0.8624, 0.6773, 0.9246, 0.6945, 0.9201, 0.6875, 0.9269, 0.6832, 0.9313, 0.6902, 0.9104, 0.944, 0.9116, 0.9522, 0.9039, 0.9534, 0.9027, 0.9452, 0.803, 0.673, 0.81, 0.6789, 0.8049, 0.685, 0.7979, 0.6792, 0.8624, 0.814, 0.8554, 0.8198, 0.8503, 0.8137, 0.8573, 0.8079, 0.8503, 0.8342, 0.8513, 0.826, 0.8589, 0.827, 0.8578, 0.8352, 0.8049, 0.7734, 0.8049, 0.8094, 0.7979, 0.8152, 0.7979, 0.7675, 0.6774, 0.8309, 0.6858, 0.8298, 0.6857, 0.8348, 0.6774, 0.8359, 0.8605, 0.7234, 0.8536, 0.7293, 0.8503, 0.7253, 0.8573, 0.7195, 0.8049, 0.7734, 0.7979, 0.7675, 0.8012, 0.7636, 0.8082, 0.7694, 0.8443, 0.8649, 0.8357, 0.8641, 0.8354, 0.8592, 0.8441, 0.86, 0.7988, 0.8678, 0.8072, 0.8687, 0.8073, 0.8738, 0.7989, 0.8729, 0.8573, 0.7718, 0.8503, 0.766, 0.8536, 0.7621, 0.8605, 0.7679, 0.8082, 0.725, 0.8012, 0.7308, 0.7979, 0.7269, 0.8049, 0.7211, 0.8255, 0.863, 0.8168, 0.864, 0.817, 0.8589, 0.8256, 0.8579, 0.8324, 0.7641, 0.8082, 0.7694, 0.8012, 0.7636, 0.8324, 0.7568, 0.8433, 0.7666, 0.8397, 0.7633, 0.8456, 0.7601, 0.892, 0.7296, 0.8957, 0.7263, 0.898, 0.7328, 0.8397, 0.7311, 0.8433, 0.7279, 0.8456, 0.7343, 0.8957, 0.765, 0.892, 0.7618, 0.898, 0.7586, 0.8347, 0.8722, 0.8257, 0.8733, 0.8256, 0.8685, 0.8344, 0.8674, 0.7245, 0.8401, 0.7156, 0.8401, 0.7152, 0.8352, 0.7242, 0.8352, 0.8456, 0.7601, 0.8397, 0.7633, 0.8324, 0.7641, 0.8324, 0.7568, 0.8503, 0.7545, 0.9405, 0.9306, 0.9324, 0.932, 0.9315, 0.821, 0.9413, 0.8193, 0.8786, 0.8466, 0.8838, 0.8472, 0.8847, 0.9581, 0.8793, 0.9574, 0.81, 0.8156, 0.832, 0.8196, 0.8362, 0.8275, 0.803, 0.8214, 0.9246, 0.6945, 0.9106, 0.7035, 0.9062, 0.6964, 0.9201, 0.6875, 0.7496, 0.867, 0.7563, 0.8638, 0.7857, 0.9712, 0.7777, 0.9751, 0.7035, 0.8023, 0.6824, 0.7872, 0.6872, 0.7804, 0.7083, 0.7955, 0.8578, 0.8352, 0.8589, 0.827, 0.8796, 0.8294, 0.8785, 0.8376, 0.9116, 0.9522, 0.9104, 0.944, 0.9404, 0.9397, 0.9417, 0.9479, 0.81, 0.6789, 0.803, 0.673, 0.8362, 0.6669, 0.832, 0.6748, 0.948, 0.9295, 0.9405, 0.9306, 0.9413, 0.8193, 0.9492, 0.8182, 0.6858, 0.8335, 0.6939, 0.8298, 0.6952, 0.8435, 0.6871, 0.8471, 0.7071, 0.8298, 0.7152, 0.8335, 0.7139, 0.8471, 0.7058, 0.8435, 0.7058, 0.8435, 0.7014, 0.8471, 0.7005, 0.8353, 0.7071, 0.8298, 0.6952, 0.8435, 0.6939, 0.8298, 0.7005, 0.8353, 0.6995, 0.8471, 0.8981, 0.9377, 0.8872, 0.94, 0.8847, 0.8288, 0.8981, 0.826, 0.7576, 0.7746, 0.7514, 0.7706, 0.7904, 0.6653, 0.7979, 0.6702, 0.6908, 0.7721, 0.6854, 0.7683, 0.7288, 0.6653, 0.7345, 0.6694, 0.7875, 0.8345, 0.7979, 0.8361, 0.7979, 0.9471, 0.7858, 0.9452, 0.9104, 0.7141, 0.9139, 0.7119, 0.9541, 0.8158, 0.9504, 0.8182, 0.9492, 0.8353, 0.9567, 0.8364, 0.9578, 0.9466, 0.9492, 0.9454, 0.6981, 0.7772, 0.6908, 0.7721, 0.7345, 0.6694, 0.7437, 0.6758, 0.9616, 0.7754, 0.9541, 0.7764, 0.9542, 0.6664, 0.9626, 0.6653, 0.9615, 0.7843, 0.9541, 0.7853, 0.9541, 0.7764, 0.9616, 0.7754, 0.6944, 0.7855, 0.6872, 0.7804, 0.6908, 0.7721, 0.6981, 0.7772, 0.9492, 0.8264, 0.9566, 0.8275, 0.9567, 0.8364, 0.9492, 0.8353, 0.9071, 0.7057, 0.9106, 0.7035, 0.9139, 0.7119, 0.9104, 0.7141, 0.6872, 0.7804, 0.6819, 0.7767, 0.6854, 0.7683, 0.6908, 0.7721, 0.8981, 0.9467, 0.8874, 0.949, 0.8872, 0.94, 0.8981, 0.9377, 0.7876, 0.8255, 0.7979, 0.8271, 0.7979, 0.8361, 0.7875, 0.8345, 0.7544, 0.7831, 0.7482, 0.7791, 0.7514, 0.7706, 0.7576, 0.7746, 0.9479, 0.9386, 0.9404, 0.9397, 0.9405, 0.9306, 0.948, 0.9295, 0.7473, 0.8583, 0.7539, 0.8551, 0.7563, 0.8638, 0.7496, 0.867, 0.8785, 0.8376, 0.8837, 0.8382, 0.8838, 0.8472, 0.8786, 0.8466, 0.9404, 0.9397, 0.9325, 0.941, 0.9324, 0.932, 0.9405, 0.9306])
me_sphere_001.materials.append(mat_material_001)
me_sphere_001.use_remesh_fix_poles = True
me_sphere_001.use_remesh_preserve_attributes = False
me_sphere_001.update()

# ---- objects
ob_sphere = bpy.data.objects.new('Sphere', me_sphere)
ob_area = bpy.data.objects.new('Area', light_area)
ob_area_001 = bpy.data.objects.new('Area.001', light_area_001)
ob_sphere_001 = bpy.data.objects.new('Sphere.001', me_sphere_001)

# ---- transforms, parenting, visibility, modifiers, constraints
ob_sphere.location = (0.0, 0.0, 0.0)
ob_area.location = (-0.1481, -4.323, 3.982)
ob_area.rotation_euler = (0.5031, 0.1524, -0.0001786)
ob_area.scale = (11.19, 11.19, 11.19)
ob_area_001.location = (0.7875, 7.563, 0.2123)
ob_area_001.rotation_euler = (-1.561, 0.5039, -0.07231)
ob_area_001.scale = (-26.55, -26.55, 26.55)
ob_sphere_001.location = (0.0, 0.0, 0.0)
_m = ob_sphere_001.modifiers.new('Auto Smooth', 'NODES')
_m.node_group = ng_auto_smooth
_gi = [s.identifier for s in ng_auto_smooth.interface.items_tree if s.item_type == 'SOCKET' and s.in_out == 'INPUT']
_m[_gi[1]] = 0.5236  # Angle

# ---- collection membership
col_collection.objects.link(ob_sphere)
col_collection.objects.link(ob_area)
col_collection.objects.link(ob_area_001)
col_collection.objects.link(ob_sphere_001)

# ---- scene / render settings (as saved in the file)
scene.frame_start = 1; scene.frame_end = 250; scene.frame_set(1)
scene.render.engine = 'CYCLES'
scene.cycles.sampling_pattern = 'TABULATED_SOBOL'
scene.cycles.use_light_tree = False
scene.cycles.bake_type = 'AO'
scene.eevee.use_gtao = True
scene.view_settings.view_transform = 'Filmic'
bpy.context.view_layer.update()

# ---- added for rendering (the .blend has no active camera): camera
cam_auto = bpy.data.cameras.new('AutoCamera')
cam_auto.lens = 50.0
cam_auto.sensor_width = 36.0
cam_auto.clip_end = 1000.0
ob_auto_camera = bpy.data.objects.new('AutoCamera', cam_auto)
scene.collection.objects.link(ob_auto_camera)
ob_auto_camera.location = (3.41964, -4.1851, 2.96599)
ob_auto_camera.rotation_euler = (1.09748, -7.21219e-08, 0.694738)
scene.camera = ob_auto_camera
bpy.context.view_layer.update()
